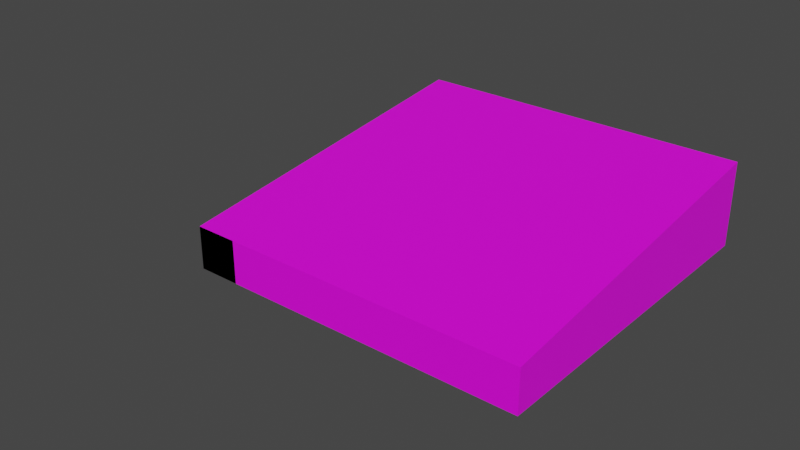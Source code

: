 # Source: roof_top_objects.blend  (saved by Blender 2.83.19; exported with 4.5.12 LTS)
import bpy
from mathutils import Matrix  # noqa: F401  (used for matrix-valued properties, if any)

bpy.ops.wm.read_factory_settings(use_empty=True)
scene = bpy.context.scene
scene.name = 'Scene'

# ---- collections
col_roof_top_objects = bpy.data.collections.new('roof top objects'); scene.collection.children.link(col_roof_top_objects)
col_roof = bpy.data.collections.new('roof'); scene.collection.children.link(col_roof)

# ---- images (referenced by path relative to the original .blend; pixels are not part of the script)
import os
ASSET_DIR = os.environ.get("B2B_ASSET_DIR", "")  # directory of the original .blend (textures are referenced by path, not embedded)
HERE = os.path.dirname(os.path.abspath(__file__))  # packed textures are extracted next to this script under _unpacked/

def load_image(name, relpath, width, height, colorspace="sRGB"):
    """Load a texture the original file referenced (path relative to the .blend, or extracted next to this script)."""
    p = next((c for c in (os.path.join(HERE, relpath), os.path.join(ASSET_DIR, relpath)) if relpath and os.path.exists(c)), "")
    if p:
        img = bpy.data.images.load(p, check_existing=True)
        img.name = name
    else:  # same state as the original file: an image datablock whose file is absent (Cycles renders it pink)
        img = bpy.data.images.new(name, width, height)
        img.source = "FILE"
        img.filepath = "//" + (relpath or name)
    img.colorspace_settings.name = colorspace
    return img
img_water_tower_png = load_image('water_tower.png', 'water_tower.png', 1024, 1024, 'sRGB')
img_slanted_roof_png = load_image('slanted_roof.png', 'slanted_roof.png', 1024, 1024, 'sRGB')
img_roof_fill_png = load_image('roof_fill.png', 'roof_fill.png', 1024, 1024, 'sRGB')

# ---- materials (node trees are filled in below, after node groups)
mat_material_001 = bpy.data.materials.new('Material.001')
mat_material_001.use_transparent_shadow = False
mat_material_002 = bpy.data.materials.new('Material.002')
mat_material_002.use_transparent_shadow = False
mat_material = bpy.data.materials.new('Material')
mat_material.use_transparent_shadow = False
mat_material_003 = bpy.data.materials.new('Material.003')
mat_material_003.use_transparent_shadow = False

# ---- material node trees
mat_material_001.use_nodes = True; mat_material_001.node_tree.nodes.clear()
_N = mat_material_001.node_tree.nodes; _L = mat_material_001.node_tree.links
n0 = _N.new('ShaderNodeBsdfPrincipled'); n0.name = 'Principled BSDF'; n0.location = (10, 300)
n0.distribution = 'GGX'
n0.subsurface_method = 'BURLEY'
n0.inputs[3].default_value = 1.45
n0.inputs[27].default_value = (0.0, 0.0, 0.0, 1.0)
n0.inputs[28].default_value = 1.0
n1 = _N.new('ShaderNodeOutputMaterial'); n1.name = 'Material Output'; n1.location = (300, 300)
n2 = _N.new('ShaderNodeTexImage'); n2.name = 'Image Texture'; n2.location = (-83, 583)
n2.image = img_water_tower_png
_L.new(n0.outputs[0], n1.inputs[0])
_L.new(n2.outputs[0], n0.inputs[0])
n1.is_active_output = True
mat_material_002.use_nodes = True; mat_material_002.node_tree.nodes.clear()
_N = mat_material_002.node_tree.nodes; _L = mat_material_002.node_tree.links
n0 = _N.new('ShaderNodeBsdfPrincipled'); n0.name = 'Principled BSDF'; n0.location = (10, 300)
n0.distribution = 'GGX'
n0.subsurface_method = 'BURLEY'
n0.inputs[3].default_value = 1.45
n0.inputs[4].default_value = 0.5
n0.inputs[27].default_value = (0.0, 0.0, 0.0, 1.0)
n0.inputs[28].default_value = 1.0
n1 = _N.new('ShaderNodeOutputMaterial'); n1.name = 'Material Output'; n1.location = (300, 300)
_L.new(n0.outputs[0], n1.inputs[0])
n1.is_active_output = True
mat_material.use_nodes = True; mat_material.node_tree.nodes.clear()
_N = mat_material.node_tree.nodes; _L = mat_material.node_tree.links
n0 = _N.new('ShaderNodeBsdfPrincipled'); n0.name = 'Principled BSDF'; n0.location = (10, 300)
n0.distribution = 'GGX'
n0.subsurface_method = 'BURLEY'
n0.inputs[3].default_value = 1.45
n0.inputs[27].default_value = (0.0, 0.0, 0.0, 1.0)
n0.inputs[28].default_value = 1.0
n1 = _N.new('ShaderNodeOutputMaterial'); n1.name = 'Material Output'; n1.location = (300, 300)
n2 = _N.new('ShaderNodeTexImage'); n2.name = 'Image Texture'; n2.location = (-316, 555)
n2.image = img_slanted_roof_png
_L.new(n0.outputs[0], n1.inputs[0])
_L.new(n2.outputs[0], n0.inputs[0])
n1.is_active_output = True
mat_material_003.use_nodes = True; mat_material_003.node_tree.nodes.clear()
_N = mat_material_003.node_tree.nodes; _L = mat_material_003.node_tree.links
n0 = _N.new('ShaderNodeBsdfPrincipled'); n0.name = 'Principled BSDF'; n0.location = (10, 300)
n0.distribution = 'GGX'
n0.subsurface_method = 'BURLEY'
n0.inputs[3].default_value = 1.45
n0.inputs[27].default_value = (0.0, 0.0, 0.0, 1.0)
n0.inputs[28].default_value = 1.0
n1 = _N.new('ShaderNodeOutputMaterial'); n1.name = 'Material Output'; n1.location = (300, 300)
n2 = _N.new('ShaderNodeTexImage'); n2.name = 'Image Texture'; n2.location = (-333, 472)
n2.width = 211
n2.image = img_roof_fill_png
_L.new(n0.outputs[0], n1.inputs[0])
_L.new(n2.outputs[0], n0.inputs[0])
n1.is_active_output = True

# ---- world
world_world = bpy.data.worlds.new('World'); scene.world = world_world
world_world.use_nodes = True; world_world.node_tree.nodes.clear()
_N = world_world.node_tree.nodes; _L = world_world.node_tree.links
n0 = _N.new('ShaderNodeOutputWorld'); n0.name = 'World Output'; n0.location = (300, 300)
n1 = _N.new('ShaderNodeBackground'); n1.name = 'Background'; n1.location = (10, 300)
n1.inputs[0].default_value = (0.05088, 0.05088, 0.05088, 1.0)
_L.new(n1.outputs[0], n0.inputs[0])
n0.is_active_output = True
world_world.color = (0.05088, 0.05088, 0.05088)
world_world.use_sun_shadow = False
world_world.sun_shadow_jitter_overblur = 0.0

# ---- meshes
me_cylinder_001 = bpy.data.meshes.new('Cylinder.001')
me_cylinder_001.from_pydata([(-2.552e-07, 0.3316, -1.0), (0.0, 1.0, 1.75), (0.0647, 0.3253, -1.0), (0.1951, 0.9808, 1.75), (0.1269, 0.3064, -1.0), (0.3827, 0.9239, 1.75), (0.1842, 0.2757, -1.0), (0.5556, 0.8315, 1.75), (0.2345, 0.2345, -1.0), (0.7071, 0.7071, 1.75), (0.2757, 0.1842, -1.0), (0.8315, 0.5556, 1.75), (0.3064, 0.1269, -1.0), (0.9239, 0.3827, 1.75), (0.3253, 0.0647, -1.0), (0.9808, 0.1951, 1.75), (0.3316, -2.708e-08, -1.0), (1.0, 7.55e-08, 1.75), (0.3253, -0.0647, -1.0), (0.9808, -0.1951, 1.75), (0.3064, -0.1269, -1.0), (0.9239, -0.3827, 1.75), (0.2757, -0.1842, -1.0), (0.8315, -0.5556, 1.75), (0.2345, -0.2345, -1.0), (0.7071, -0.7071, 1.75), (0.1842, -0.2757, -1.0), (0.5556, -0.8315, 1.75), (0.1269, -0.3064, -1.0), (0.3827, -0.9239, 1.75), (0.0647, -0.3253, -1.0), (0.1951, -0.9808, 1.75), (-1.207e-07, -0.3316, -1.0), (-3.258e-07, -1.0, 1.75), (-0.0647, -0.3253, -1.0), (-0.1951, -0.9808, 1.75), (-0.1269, -0.3064, -1.0), (-0.3827, -0.9239, 1.75), (-0.1842, -0.2757, -1.0), (-0.5556, -0.8315, 1.75), (-0.2345, -0.2345, -1.0), (-0.7071, -0.7071, 1.75), (-0.2757, -0.1842, -1.0), (-0.8315, -0.5556, 1.75), (-0.3064, -0.1269, -1.0), (-0.9239, -0.3827, 1.75), (-0.3253, -0.0647, -1.0), (-0.9808, -0.1951, 1.75), (-0.3316, 3.551e-07, -1.0), (-1.0, 9.656e-07, 1.75), (-0.3253, 0.0647, -1.0), (-0.9808, 0.1951, 1.75), (-0.3064, 0.1269, -1.0), (-0.9239, 0.3827, 1.75), (-0.2757, 0.1842, -1.0), (-0.8315, 0.5556, 1.75), (-0.2345, 0.2345, -1.0), (-0.7071, 0.7071, 1.75), (-0.1842, 0.2757, -1.0), (-0.5556, 0.8315, 1.75), (-0.1269, 0.3064, -1.0), (-0.3827, 0.9239, 1.75), (-0.0647, 0.3253, -1.0), (-0.1951, 0.9808, 1.75), (0.009187, 0.04618, 4.422), (0.1951, 0.9808, 3.473), (7.543e-09, 1.0, 3.473), (-4.023e-07, 0.04709, 4.422), (0.01802, 0.0435, 4.422), (0.3827, 0.9239, 3.473), (0.02616, 0.03915, 4.422), (0.5556, 0.8315, 3.473), (0.0333, 0.0333, 4.422), (0.7071, 0.7071, 3.473), (0.03915, 0.02616, 4.422), (0.8315, 0.5556, 3.473), (0.0435, 0.01802, 4.422), (0.9239, 0.3827, 3.473), (0.04618, 0.009187, 4.422), (0.9808, 0.1951, 3.473), (0.04709, -2.235e-07, 4.422), (1.0, 7.55e-08, 3.473), (0.04618, -0.009187, 4.422), (0.9808, -0.1951, 3.473), (0.0435, -0.01802, 4.422), (0.9239, -0.3827, 3.473), (0.03915, -0.02616, 4.422), (0.8315, -0.5556, 3.473), (0.0333, -0.0333, 4.422), (0.7071, -0.7071, 3.473), (0.02616, -0.03915, 4.422), (0.5556, -0.8315, 3.473), (0.01802, -0.0435, 4.422), (0.3827, -0.9239, 3.473), (0.009187, -0.04618, 4.422), (0.1951, -0.9808, 3.473), (-3.725e-08, -0.04709, 4.422), (-3.183e-07, -1.0, 3.473), (-0.009186, -0.04618, 4.422), (-0.1951, -0.9808, 3.473), (-0.01802, -0.0435, 4.422), (-0.3827, -0.9239, 3.473), (-0.02616, -0.03915, 4.422), (-0.5556, -0.8315, 3.473), (-0.0333, -0.0333, 4.422), (-0.7071, -0.7071, 3.473), (-0.03915, -0.02616, 4.422), (-0.8315, -0.5556, 3.473), (-0.0435, -0.01802, 4.422), (-0.9239, -0.3827, 3.473), (-0.04618, -0.009186, 4.422), (-0.9808, -0.1951, 3.473), (-0.04709, 1.341e-07, 4.422), (-1.0, 9.656e-07, 3.473), (-0.04618, 0.009187, 4.422), (-0.9808, 0.1951, 3.473), (-0.0435, 0.01802, 4.422), (-0.9239, 0.3827, 3.473), (-0.03915, 0.02616, 4.422), (-0.8315, 0.5556, 3.473), (-0.0333, 0.0333, 4.422), (-0.7071, 0.7071, 3.473), (-0.02616, 0.03915, 4.422), (-0.5556, 0.8315, 3.473), (-0.01802, 0.0435, 4.422), (-0.3827, 0.9239, 3.473), (-0.009186, 0.04618, 4.422), (-0.1951, 0.9808, 3.473), (0.0, 1.0, -1.0), (0.1951, 0.9808, -1.0), (0.3827, 0.9239, -1.0), (0.5556, 0.8315, -1.0), (0.7071, 0.7071, -1.0), (0.8315, 0.5556, -1.0), (0.9239, 0.3827, -1.0), (0.9808, 0.1951, -1.0), (1.0, 7.55e-08, -1.0), (0.9808, -0.1951, -1.0), (0.9239, -0.3827, -1.0), (0.8315, -0.5556, -1.0), (0.7071, -0.7071, -1.0), (0.5556, -0.8315, -1.0), (0.3827, -0.9239, -1.0), (0.1951, -0.9808, -1.0), (-3.258e-07, -1.0, -1.0), (-0.1951, -0.9808, -1.0), (-0.3827, -0.9239, -1.0), (-0.5556, -0.8315, -1.0), (-0.7071, -0.7071, -1.0), (-0.8315, -0.5556, -1.0), (-0.9239, -0.3827, -1.0), (-0.9808, -0.1951, -1.0), (-1.0, 9.656e-07, -1.0), (-0.9808, 0.1951, -1.0), (-0.9239, 0.3827, -1.0), (-0.8315, 0.5556, -1.0), (-0.7071, 0.7071, -1.0), (-0.5556, 0.8315, -1.0), (-0.3827, 0.9239, -1.0), (-0.1951, 0.9808, -1.0), (-3.095e-07, 0.3316, -6.0), (0.0647, 0.3253, -6.0), (0.1269, 0.3064, -6.0), (0.1842, 0.2757, -6.0), (0.2345, 0.2345, -6.0), (0.2757, 0.1842, -6.0), (0.3064, 0.1269, -6.0), (0.3253, 0.0647, -6.0), (0.3316, -2.708e-08, -6.0), (0.3253, -0.0647, -6.0), (0.3064, -0.1269, -6.0), (0.2757, -0.1842, -6.0), (0.2345, -0.2345, -6.0), (0.1842, -0.2757, -6.0), (0.1269, -0.3064, -6.0), (0.0647, -0.3253, -6.0), (-1.749e-07, -0.3316, -6.0), (-0.0647, -0.3253, -6.0), (-0.1269, -0.3064, -6.0), (-0.1842, -0.2757, -6.0), (-0.2345, -0.2345, -6.0), (-0.2757, -0.1842, -6.0), (-0.3064, -0.1269, -6.0), (-0.3253, -0.0647, -6.0), (-0.3316, 3.551e-07, -6.0), (-0.3253, 0.0647, -6.0), (-0.3064, 0.1269, -6.0), (-0.2757, 0.1842, -6.0), (-0.2345, 0.2345, -6.0), (-0.1842, 0.2757, -6.0), (-0.1269, 0.3064, -6.0), (-0.0647, 0.3253, -6.0), (0.2757, -0.1842, -3.5), (0.3064, -0.1269, -3.5), (-0.3253, 0.0647, -3.5), (-0.3316, 3.551e-07, -3.5), (0.2345, -0.2345, -3.5), (-0.3064, 0.1269, -3.5), (0.1842, -0.2757, -3.5), (-0.2757, 0.1842, -3.5), (0.1269, -0.3064, -3.5), (0.0647, 0.3253, -3.5), (-2.823e-07, 0.3316, -3.5), (-0.2345, 0.2345, -3.5), (0.0647, -0.3253, -3.5), (0.1269, 0.3064, -3.5), (-0.1842, 0.2757, -3.5), (-1.478e-07, -0.3316, -3.5), (0.1842, 0.2757, -3.5), (-0.1269, 0.3064, -3.5), (-0.0647, -0.3253, -3.5), (0.2345, 0.2345, -3.5), (-0.0647, 0.3253, -3.5), (-0.1269, -0.3064, -3.5), (0.2757, 0.1842, -3.5), (-0.1842, -0.2757, -3.5), (0.3064, 0.1269, -3.5), (-0.2345, -0.2345, -3.5), (0.3253, 0.0647, -3.5), (-0.2757, -0.1842, -3.5), (0.3316, -2.708e-08, -3.5), (-0.3064, -0.1269, -3.5), (0.3253, -0.0647, -3.5), (-0.3253, -0.0647, -3.5), (0.2757, -0.1842, -4.75), (-0.3253, 0.0647, -4.75), (0.2345, -0.2345, -4.75), (-0.3064, 0.1269, -4.75), (0.1842, -0.2757, -4.75), (-0.2757, 0.1842, -4.75), (0.1269, -0.3064, -4.75), (0.0647, 0.3253, -4.75), (-0.2345, 0.2345, -4.75), (0.0647, -0.3253, -4.75), (0.1269, 0.3064, -4.75), (-0.1842, 0.2757, -4.75), (-1.614e-07, -0.3316, -4.75), (0.1842, 0.2757, -4.75), (-0.1269, 0.3064, -4.75), (-0.0647, -0.3253, -4.75), (0.2345, 0.2345, -4.75), (-0.0647, 0.3253, -4.75), (-0.1269, -0.3064, -4.75), (0.2757, 0.1842, -4.75), (-0.1842, -0.2757, -4.75), (0.3064, 0.1269, -4.75), (-0.2345, -0.2345, -4.75), (0.3253, 0.0647, -4.75), (-0.2757, -0.1842, -4.75), (0.3316, -2.708e-08, -4.75), (-0.3064, -0.1269, -4.75), (0.3253, -0.0647, -4.75), (-0.3253, -0.0647, -4.75), (0.3064, -0.1269, -4.75), (-0.3316, 3.551e-07, -4.75), (-2.959e-07, 0.3316, -4.75), (0.3064, -0.1269, -4.125), (-0.3316, 3.551e-07, -4.125), (-2.891e-07, 0.3316, -4.125), (0.2757, -0.1842, -4.125), (-0.3253, 0.0647, -4.125), (0.2345, -0.2345, -4.125), (-0.3064, 0.1269, -4.125), (0.1842, -0.2757, -4.125), (-0.2757, 0.1842, -4.125), (0.1269, -0.3064, -4.125), (0.0647, 0.3253, -4.125), (-0.2345, 0.2345, -4.125), (0.0647, -0.3253, -4.125), (0.1269, 0.3064, -4.125), (-0.1842, 0.2757, -4.125), (-1.546e-07, -0.3316, -4.125), (0.1842, 0.2757, -4.125), (-0.1269, 0.3064, -4.125), (-0.0647, -0.3253, -4.125), (0.2345, 0.2345, -4.125), (-0.0647, 0.3253, -4.125), (-0.1269, -0.3064, -4.125), (0.2757, 0.1842, -4.125), (-0.1842, -0.2757, -4.125), (0.3064, 0.1269, -4.125), (-0.2345, -0.2345, -4.125), (0.3253, 0.0647, -4.125), (-0.2757, -0.1842, -4.125), (0.3316, -2.708e-08, -4.125), (-0.3064, -0.1269, -4.125), (0.3253, -0.0647, -4.125), (-0.3253, -0.0647, -4.125), (0.3064, -0.1269, -3.812), (-0.3316, 3.551e-07, -3.812), (-2.857e-07, 0.3316, -3.812), (0.2757, -0.1842, -3.812), (-0.3253, 0.0647, -3.812), (0.2345, -0.2345, -3.812), (-0.3064, 0.1269, -3.812), (0.1842, -0.2757, -3.812), (-0.2757, 0.1842, -3.812), (0.1269, -0.3064, -3.812), (0.0647, 0.3253, -3.812), (-0.2345, 0.2345, -3.812), (0.0647, -0.3253, -3.812), (0.1269, 0.3064, -3.812), (-0.1842, 0.2757, -3.812), (-1.512e-07, -0.3316, -3.812), (0.1842, 0.2757, -3.812), (-0.1269, 0.3064, -3.812), (-0.0647, -0.3253, -3.812), (0.2345, 0.2345, -3.812), (-0.0647, 0.3253, -3.812), (-0.1269, -0.3064, -3.812), (0.2757, 0.1842, -3.812), (-0.1842, -0.2757, -3.812), (0.3064, 0.1269, -3.812), (-0.2345, -0.2345, -3.812), (0.3253, 0.0647, -3.812), (-0.2757, -0.1842, -3.812), (0.3316, -2.708e-08, -3.812), (-0.3064, -0.1269, -3.812), (0.3253, -0.0647, -3.812), (-0.3253, -0.0647, -3.812), (-1.047, -0.9894, -1.257), (0.9532, -0.9894, -1.257), (-1.047, 1.011, -1.257), (0.9532, 1.011, -1.257), (-0.8495, 0.8133, -1.257), (-0.8495, -0.7921, -1.257), (0.7559, -0.7921, -1.257), (0.7559, 0.8133, -1.257), (-0.8495, 0.8133, -1.006), (-0.8495, -0.7921, -1.006), (0.7559, -0.7921, -1.006), (0.7559, 0.8133, -1.006), (-1.047, 1.011, -1.006), (-1.047, -0.9894, -1.006), (0.9532, -0.9894, -1.006), (0.9532, 1.011, -1.006), (-0.8446, 0.8133, -1.257), (-1.047, 0.816, -1.257), (-0.8494, 1.011, -1.257), (-0.8446, 0.8134, -1.257), (-0.8499, -0.9894, -1.257), (-1.047, -0.7908, -1.257), (0.9532, -0.7985, -1.257), (0.7594, -0.9894, -1.257), (0.9532, 0.8168, -1.257), (0.7554, 1.011, -1.257), (-1.047, -0.7908, -6.087), (-1.047, -0.9894, -6.087), (0.7594, -0.9894, -6.087), (0.9532, -0.9894, -6.087), (0.9532, 0.8168, -6.087), (0.9532, 1.011, -6.087), (-0.8494, 1.011, -6.087), (-1.047, 1.011, -6.087), (-1.047, 0.816, -6.087), (-0.8495, 0.8133, -6.087), (-0.8499, -0.9894, -6.087), (-0.8495, -0.7921, -6.087), (0.9532, -0.7985, -6.087), (0.7559, -0.7921, -6.087), (0.7554, 1.011, -6.087), (0.7559, 0.8133, -6.087), (-1.047, 0.816, -3.672), (-0.8495, 0.8133, -3.672), (-1.047, 1.011, -3.672), (-0.8494, 1.011, -3.672), (-0.8446, 0.8134, -3.672), (-1.047, -0.9894, -3.672), (-0.8499, -0.9894, -3.672), (-0.8495, -0.7921, -3.672), (-1.047, -0.7908, -3.672), (0.9532, 0.8168, -3.672), (0.9532, 1.011, -3.672), (0.7554, 1.011, -3.672), (0.7559, 0.8133, -3.672), (0.9532, -0.7985, -3.672), (0.7559, -0.7921, -3.672), (0.7594, -0.9894, -3.672), (0.9532, -0.9894, -3.672), (0.9532, -0.7985, -4.88), (0.7594, -0.9894, -4.88), (0.7559, -0.7921, -4.88), (0.9532, -0.9894, -4.88), (0.7559, -0.7921, -4.276), (0.9532, -0.9894, -4.276), (0.9532, -0.7985, -4.276), (0.7594, -0.9894, -4.276), (0.9532, 0.8168, -4.88), (0.7559, 0.8133, -4.88), (0.9532, 1.011, -4.88), (0.7554, 1.011, -4.88), (0.9532, 1.011, -4.276), (0.7554, 1.011, -4.276), (0.9532, 0.8168, -4.276), (0.7559, 0.8133, -4.276), (-1.047, 0.816, -4.88), (-1.047, 1.011, -4.88), (-0.8494, 1.011, -4.88), (-0.8495, 0.8133, -4.88), (-0.8495, 0.8133, -4.276), (-1.047, 0.816, -4.276), (-1.047, 1.011, -4.276), (-0.8494, 1.011, -4.276), (-1.047, -0.9894, -4.88), (-0.8495, -0.7921, -4.88), (-0.8499, -0.9894, -4.88), (-1.047, -0.7908, -4.88), (-0.8499, -0.9894, -4.276), (-1.047, -0.7908, -4.276), (-1.047, -0.9894, -4.276), (-0.8495, -0.7921, -4.276), (-0.8446, 0.8134, -3.974), (-1.047, 0.816, -3.974), (-1.047, 1.011, -3.974), (-0.8494, 1.011, -3.974), (0.9532, 1.011, -3.974), (0.7554, 1.011, -3.974), (0.9532, 0.8168, -3.974), (0.7559, 0.8133, -3.974), (0.7559, -0.7921, -3.974), (0.9532, -0.9894, -3.974), (0.9532, -0.7985, -3.974), (0.7594, -0.9894, -3.974), (-0.8499, -0.9894, -3.974), (-1.047, -0.7908, -3.974), (-1.047, -0.9894, -3.974), (-0.8495, -0.7921, -3.974)], [], [(128, 1, 3, 129), (129, 3, 5, 130), (130, 5, 7, 131), (131, 7, 9, 132), (132, 9, 11, 133), (133, 11, 13, 134), (134, 13, 15, 135), (135, 15, 17, 136), (136, 17, 19, 137), (137, 19, 21, 138), (138, 21, 23, 139), (139, 23, 25, 140), (140, 25, 27, 141), (141, 27, 29, 142), (142, 29, 31, 143), (143, 31, 33, 144), (144, 33, 35, 145), (145, 35, 37, 146), (146, 37, 39, 147), (147, 39, 41, 148), (148, 41, 43, 149), (149, 43, 45, 150), (150, 45, 47, 151), (151, 47, 49, 152), (152, 49, 51, 153), (153, 51, 53, 154), (154, 53, 55, 155), (155, 55, 57, 156), (156, 57, 59, 157), (157, 59, 61, 158), (17, 15, 79, 81), (158, 61, 63, 159), (159, 63, 1, 128), (5, 3, 65, 69), (35, 33, 97, 99), (53, 51, 115, 117), (9, 7, 71, 73), (27, 25, 89, 91), (45, 43, 107, 109), (63, 61, 125, 127), (19, 17, 81, 83), (37, 35, 99, 101), (55, 53, 117, 119), (11, 9, 73, 75), (29, 27, 91, 93), (47, 45, 109, 111), (21, 19, 83, 85), (39, 37, 101, 103), (57, 55, 119, 121), (13, 11, 75, 77), (31, 29, 93, 95), (49, 47, 111, 113), (64, 67, 126, 124, 122, 120, 118, 116, 114, 112, 110, 108, 106, 104, 102, 100, 98, 96, 94, 92, 90, 88, 86, 84, 82, 80, 78, 76, 74, 72, 70, 68), (7, 5, 69, 71), (23, 21, 85, 87), (41, 39, 103, 105), (59, 57, 121, 123), (15, 13, 77, 79), (33, 31, 95, 97), (51, 49, 113, 115), (1, 63, 127, 66), (25, 23, 87, 89), (43, 41, 105, 107), (61, 59, 123, 125), (65, 66, 67, 64), (69, 65, 64, 68), (71, 69, 68, 70), (73, 71, 70, 72), (75, 73, 72, 74), (77, 75, 74, 76), (79, 77, 76, 78), (81, 79, 78, 80), (83, 81, 80, 82), (85, 83, 82, 84), (87, 85, 84, 86), (89, 87, 86, 88), (91, 89, 88, 90), (93, 91, 90, 92), (95, 93, 92, 94), (97, 95, 94, 96), (99, 97, 96, 98), (101, 99, 98, 100), (103, 101, 100, 102), (105, 103, 102, 104), (107, 105, 104, 106), (109, 107, 106, 108), (111, 109, 108, 110), (113, 111, 110, 112), (115, 113, 112, 114), (117, 115, 114, 116), (119, 117, 116, 118), (121, 119, 118, 120), (123, 121, 120, 122), (125, 123, 122, 124), (127, 125, 124, 126), (66, 127, 126, 67), (3, 1, 66, 65), (2, 0, 128, 129), (4, 2, 129, 130), (6, 4, 130, 131), (8, 6, 131, 132), (10, 8, 132, 133), (12, 10, 133, 134), (14, 12, 134, 135), (16, 14, 135, 136), (18, 16, 136, 137), (20, 18, 137, 138), (22, 20, 138, 139), (24, 22, 139, 140), (26, 24, 140, 141), (28, 26, 141, 142), (30, 28, 142, 143), (32, 30, 143, 144), (34, 32, 144, 145), (36, 34, 145, 146), (38, 36, 146, 147), (40, 38, 147, 148), (42, 40, 148, 149), (44, 42, 149, 150), (46, 44, 150, 151), (48, 46, 151, 152), (50, 48, 152, 153), (52, 50, 153, 154), (54, 52, 154, 155), (56, 54, 155, 156), (58, 56, 156, 157), (60, 58, 157, 158), (62, 60, 158, 159), (0, 62, 159, 128), (160, 161, 162, 163, 164, 165, 166, 167, 168, 169, 170, 171, 172, 173, 174, 175, 176, 177, 178, 179, 180, 181, 182, 183, 184, 185, 186, 187, 188, 189, 190, 191), (252, 183, 182, 250, 285, 317, 221, 44, 46, 223, 319, 287), (251, 169, 168, 249, 284, 316, 220, 16, 18, 222, 318, 286), (250, 182, 181, 248, 283, 315, 219, 42, 44, 221, 317, 285), (249, 168, 167, 247, 282, 314, 218, 14, 16, 220, 316, 284), (248, 181, 180, 246, 281, 313, 217, 40, 42, 219, 315, 283), (247, 167, 166, 245, 280, 312, 216, 12, 14, 218, 314, 282), (246, 180, 179, 244, 279, 311, 215, 38, 40, 217, 313, 281), (245, 166, 165, 243, 278, 310, 214, 10, 12, 216, 312, 280), (244, 179, 178, 242, 277, 309, 213, 36, 38, 215, 311, 279), (243, 165, 164, 240, 275, 307, 211, 8, 10, 214, 310, 278), (242, 178, 177, 239, 274, 306, 210, 34, 36, 213, 309, 277), (241, 191, 190, 238, 273, 305, 209, 60, 62, 212, 308, 276), (240, 164, 163, 237, 272, 304, 208, 6, 8, 211, 307, 275), (238, 190, 189, 235, 270, 302, 206, 58, 60, 209, 305, 273), (237, 163, 162, 234, 269, 301, 205, 4, 6, 208, 304, 272), (236, 176, 175, 233, 268, 300, 204, 30, 32, 207, 303, 271), (235, 189, 188, 232, 267, 299, 203, 56, 58, 206, 302, 270), (234, 162, 161, 231, 266, 298, 201, 2, 4, 205, 301, 269), (233, 175, 174, 230, 265, 297, 200, 28, 30, 204, 300, 268), (232, 188, 187, 229, 264, 296, 199, 54, 56, 203, 299, 267), (230, 174, 173, 228, 263, 295, 198, 26, 28, 200, 297, 265), (229, 187, 186, 227, 262, 294, 197, 52, 54, 199, 296, 264), (255, 160, 191, 241, 276, 308, 212, 62, 0, 202, 290, 258), (228, 173, 172, 226, 261, 293, 196, 24, 26, 198, 295, 263), (225, 185, 184, 254, 257, 289, 195, 48, 50, 194, 292, 260), (226, 172, 171, 224, 259, 291, 192, 22, 24, 196, 293, 261), (254, 184, 183, 252, 287, 319, 223, 46, 48, 195, 289, 257), (224, 171, 170, 253, 256, 288, 193, 20, 22, 192, 291, 259), (227, 186, 185, 225, 260, 292, 194, 50, 52, 197, 294, 262), (253, 170, 169, 251, 286, 318, 222, 18, 20, 193, 288, 256), (329, 328, 332, 333), (330, 329, 333, 334), (331, 330, 334, 335), (328, 331, 335, 332), (320, 340, 343, 321, 334, 333), (324, 336, 327, 331, 328), (326, 325, 329, 330), (321, 342, 344, 323, 335, 334), (322, 337, 341, 320, 333, 332), (327, 326, 330, 331), (325, 324, 328, 329), (323, 345, 338, 322, 332, 335), (339, 338, 345, 327, 336), (336, 324, 339), (341, 337, 324, 325), (343, 340, 325, 326), (344, 342, 326, 327), (349, 348, 359, 358), (353, 352, 355, 354), (347, 346, 357, 356), (351, 350, 361, 360), (338, 339, 366, 365), (339, 324, 363, 366), (398, 355, 352, 397, 402, 414, 411, 399), (406, 346, 347, 403, 409, 425, 367, 320, 341, 370, 424, 408), (324, 337, 362, 363), (404, 357, 346, 406, 408, 424, 426, 410), (325, 340, 368, 369), (341, 325, 369, 370), (380, 348, 349, 382, 384, 420, 378, 321, 343, 377, 422, 386), (327, 345, 373, 374), (344, 327, 374, 371), (390, 360, 361, 388, 394, 418, 416, 392), (388, 361, 350, 387, 393, 417, 418, 394), (343, 326, 376, 377), (387, 350, 351, 389, 391, 415, 372, 323, 344, 371, 417, 393), (326, 342, 375, 376), (382, 349, 358, 379, 385, 421, 375, 342, 321, 378, 420, 384), (389, 351, 360, 390, 392, 416, 373, 345, 323, 372, 415, 391), (379, 358, 359, 381, 383, 419, 421, 385), (397, 352, 353, 396, 401, 413, 364, 322, 338, 365, 414, 402), (381, 359, 348, 380, 386, 422, 419, 383), (405, 356, 357, 404, 410, 426, 423, 407), (395, 354, 355, 398, 399, 411, 412, 400), (365, 366, 411, 414), (366, 363, 411), (362, 412, 424, 370), (418, 374, 366, 411), (371, 374, 418, 417), (377, 376, 419, 422), (419, 376, 374, 418), (423, 426, 419, 422), (370, 369, 426, 424), (416, 418, 411, 414), (374, 373, 365, 366), (373, 416, 414, 365), (231, 161, 160, 255, 258, 290, 202, 0, 2, 201, 298, 266), (421, 419, 418, 417), (375, 421, 417, 371), (376, 375, 371, 374), (426, 369, 376, 419), (369, 368, 377, 376), (368, 423, 422, 377), (411, 363, 369, 426), (412, 411, 426, 424), (363, 362, 370, 369), (239, 177, 176, 236, 271, 303, 207, 32, 34, 210, 306, 274), (396, 353, 354, 395, 400, 412, 362, 337, 322, 364, 413, 401), (403, 347, 356, 405, 407, 423, 368, 340, 320, 367, 425, 409)])
_uv = me_cylinder_001.uv_layers.new(name='UVMap')
_uv.uv.foreach_set('vector', [0.0004083, 0.4038, 0.2464, 0.4038, 0.2464, 0.4213, 0.0004084, 0.4213, 0.0004084, 0.4213, 0.2464, 0.4213, 0.2464, 0.4389, 0.0004085, 0.4389, 0.0004085, 0.4389, 0.2464, 0.4389, 0.2464, 0.4564, 0.0004087, 0.4564, 0.0004087, 0.4564, 0.2464, 0.4564, 0.2464, 0.474, 0.0004088, 0.474, 0.0004088, 0.474, 0.2464, 0.474, 0.2464, 0.4915, 0.000409, 0.4915, 0.000409, 0.4915, 0.2464, 0.4915, 0.2464, 0.509, 0.0004092, 0.509, 0.0004092, 0.509, 0.2464, 0.509, 0.2464, 0.5266, 0.0004095, 0.5266, 0.0004095, 0.5266, 0.2464, 0.5266, 0.2464, 0.5441, 0.0004097, 0.5441, 0.9696, 0.6025, 0.9696, 0.3564, 0.9871, 0.3564, 0.9871, 0.6025, 0.0004102, 0.0004078, 0.2464, 0.000412, 0.2464, 0.01795, 0.0004099, 0.01795, 0.0004099, 0.01795, 0.2464, 0.01795, 0.2464, 0.03549, 0.0004096, 0.03549, 0.0004096, 0.03549, 0.2464, 0.03549, 0.2464, 0.05303, 0.0004094, 0.05303, 0.0004094, 0.05303, 0.2464, 0.05303, 0.2464, 0.07057, 0.0004091, 0.07056, 0.0004091, 0.07056, 0.2464, 0.07057, 0.2464, 0.08811, 0.0004089, 0.0881, 0.0004089, 0.0881, 0.2464, 0.08811, 0.2464, 0.1056, 0.0004087, 0.1056, 0.0004087, 0.1056, 0.2464, 0.1056, 0.2464, 0.1232, 0.0004085, 0.1232, 0.0004085, 0.1232, 0.2464, 0.1232, 0.2464, 0.1407, 0.0004084, 0.1407, 0.0004084, 0.1407, 0.2464, 0.1407, 0.2464, 0.1583, 0.0004083, 0.1583, 0.0004083, 0.1583, 0.2464, 0.1583, 0.2464, 0.1758, 0.0004082, 0.1758, 0.0004082, 0.1758, 0.2464, 0.1758, 0.2464, 0.1933, 0.0004081, 0.1933, 0.0004081, 0.1933, 0.2464, 0.1933, 0.2464, 0.2109, 0.000408, 0.2109, 0.000408, 0.2109, 0.2464, 0.2109, 0.2464, 0.2284, 0.0004079, 0.2284, 0.0004079, 0.2284, 0.2464, 0.2284, 0.2464, 0.246, 0.0004079, 0.246, 0.0004079, 0.246, 0.2464, 0.246, 0.2464, 0.2635, 0.0004078, 0.2635, 0.0004078, 0.2635, 0.2464, 0.2635, 0.2464, 0.281, 0.0004078, 0.281, 0.0004078, 0.281, 0.2464, 0.281, 0.2464, 0.2986, 0.0004079, 0.2986, 0.0004079, 0.2986, 0.2464, 0.2986, 0.2464, 0.3161, 0.0004078, 0.3161, 0.0004078, 0.3161, 0.2464, 0.3161, 0.2464, 0.3337, 0.0004079, 0.3337, 0.0004079, 0.3337, 0.2464, 0.3337, 0.2464, 0.3512, 0.0004079, 0.3512, 0.0004079, 0.3512, 0.2464, 0.3512, 0.2464, 0.3687, 0.000408, 0.3687, 0.2464, 0.5441, 0.2464, 0.5266, 0.4006, 0.5266, 0.4006, 0.5441, 0.000408, 0.3687, 0.2464, 0.3687, 0.2464, 0.3863, 0.0004081, 0.3863, 0.0004081, 0.3863, 0.2464, 0.3863, 0.2464, 0.4038, 0.0004083, 0.4038, 0.2464, 0.4389, 0.2464, 0.4213, 0.4006, 0.4213, 0.4006, 0.4389, 0.2464, 0.1407, 0.2464, 0.1232, 0.4006, 0.1232, 0.4006, 0.1407, 0.2464, 0.2986, 0.2464, 0.281, 0.4006, 0.281, 0.4006, 0.2986, 0.2464, 0.474, 0.2464, 0.4564, 0.4006, 0.4564, 0.4006, 0.474, 0.2464, 0.07057, 0.2464, 0.05303, 0.4006, 0.05303, 0.4006, 0.07057, 0.2464, 0.2284, 0.2464, 0.2109, 0.4006, 0.2109, 0.4006, 0.2284, 0.2464, 0.3863, 0.2464, 0.3687, 0.4006, 0.3687, 0.4006, 0.3863, 0.9871, 0.3564, 0.9696, 0.3564, 0.9696, 0.2022, 0.9871, 0.2022, 0.2464, 0.1583, 0.2464, 0.1407, 0.4006, 0.1407, 0.4006, 0.1583, 0.2464, 0.3161, 0.2464, 0.2986, 0.4006, 0.2986, 0.4006, 0.3161, 0.2464, 0.4915, 0.2464, 0.474, 0.4006, 0.474, 0.4006, 0.4915, 0.2464, 0.08811, 0.2464, 0.07057, 0.4006, 0.07057, 0.4006, 0.08811, 0.2464, 0.246, 0.2464, 0.2284, 0.4006, 0.2284, 0.4006, 0.246, 0.2464, 0.01795, 0.2464, 0.000412, 0.4006, 0.000413, 0.4006, 0.01795, 0.2464, 0.1758, 0.2464, 0.1583, 0.4006, 0.1583, 0.4006, 0.1758, 0.2464, 0.3337, 0.2464, 0.3161, 0.4006, 0.3161, 0.4006, 0.3337, 0.2464, 0.509, 0.2464, 0.4915, 0.4006, 0.4915, 0.4006, 0.509, 0.2464, 0.1056, 0.2464, 0.08811, 0.4006, 0.08811, 0.4006, 0.1056, 0.2464, 0.2635, 0.2464, 0.246, 0.4006, 0.246, 0.4006, 0.2635, 0.1128, 0.8255, 0.1137, 0.8269, 0.1143, 0.8284, 0.1145, 0.83, 0.1145, 0.8316, 0.1141, 0.8332, 0.1134, 0.8347, 0.1125, 0.836, 0.1113, 0.8371, 0.1099, 0.838, 0.1084, 0.8386, 0.1068, 0.8388, 0.1052, 0.8388, 0.1036, 0.8384, 0.1021, 0.8377, 0.1008, 0.8368, 0.0997, 0.8356, 0.09883, 0.8342, 0.09825, 0.8327, 0.09799, 0.8311, 0.09804, 0.8295, 0.09841, 0.8279, 0.09908, 0.8264, 0.1, 0.8251, 0.1012, 0.824, 0.1026, 0.8231, 0.1041, 0.8225, 0.1057, 0.8223, 0.1073, 0.8223, 0.1089, 0.8227, 0.1104, 0.8234, 0.1117, 0.8243, 0.2464, 0.4564, 0.2464, 0.4389, 0.4006, 0.4389, 0.4006, 0.4564, 0.2464, 0.03549, 0.2464, 0.01795, 0.4006, 0.01795, 0.4006, 0.03549, 0.2464, 0.1933, 0.2464, 0.1758, 0.4006, 0.1758, 0.4006, 0.1933, 0.2464, 0.3512, 0.2464, 0.3337, 0.4006, 0.3337, 0.4006, 0.3512, 0.2464, 0.5266, 0.2464, 0.509, 0.4006, 0.509, 0.4006, 0.5266, 0.2464, 0.1232, 0.2464, 0.1056, 0.4006, 0.1056, 0.4006, 0.1232, 0.2464, 0.281, 0.2464, 0.2635, 0.4006, 0.2635, 0.4006, 0.281, 0.2464, 0.4038, 0.2464, 0.3863, 0.4006, 0.3863, 0.4006, 0.4038, 0.2464, 0.05303, 0.2464, 0.03549, 0.4006, 0.03549, 0.4006, 0.05303, 0.2464, 0.2109, 0.2464, 0.1933, 0.4006, 0.1933, 0.4006, 0.2109, 0.2464, 0.3687, 0.2464, 0.3512, 0.4006, 0.3512, 0.4006, 0.3687, 0.1885, 0.7631, 0.2001, 0.7804, 0.1137, 0.8269, 0.1128, 0.8255, 0.1737, 0.7483, 0.1885, 0.7631, 0.1128, 0.8255, 0.1117, 0.8243, 0.1564, 0.7367, 0.1737, 0.7483, 0.1117, 0.8243, 0.1104, 0.8234, 0.1371, 0.7288, 0.1564, 0.7367, 0.1104, 0.8234, 0.1089, 0.8227, 0.1167, 0.7247, 0.1371, 0.7288, 0.1089, 0.8227, 0.1073, 0.8223, 0.09584, 0.7247, 0.1167, 0.7247, 0.1073, 0.8223, 0.1057, 0.8223, 0.07538, 0.7288, 0.09584, 0.7247, 0.1057, 0.8223, 0.1041, 0.8225, 0.05611, 0.7367, 0.07538, 0.7288, 0.1041, 0.8225, 0.1026, 0.8231, 0.03878, 0.7483, 0.05611, 0.7367, 0.1026, 0.8231, 0.1012, 0.824, 0.02403, 0.7631, 0.03878, 0.7483, 0.1012, 0.824, 0.1, 0.8251, 0.01245, 0.7804, 0.02403, 0.7631, 0.1, 0.8251, 0.09908, 0.8264, 0.004472, 0.7997, 0.01245, 0.7804, 0.09908, 0.8264, 0.09841, 0.8279, 0.0004078, 0.8201, 0.004472, 0.7997, 0.09841, 0.8279, 0.09804, 0.8295, 0.0004118, 0.841, 0.0004078, 0.8201, 0.09804, 0.8295, 0.09799, 0.8311, 0.004485, 0.8614, 0.0004118, 0.841, 0.09799, 0.8311, 0.09825, 0.8327, 0.01247, 0.8807, 0.004485, 0.8614, 0.09825, 0.8327, 0.09883, 0.8342, 0.02405, 0.898, 0.01247, 0.8807, 0.09883, 0.8342, 0.0997, 0.8356, 0.03879, 0.9128, 0.02405, 0.898, 0.0997, 0.8356, 0.1008, 0.8368, 0.05612, 0.9243, 0.03879, 0.9128, 0.1008, 0.8368, 0.1021, 0.8377, 0.07538, 0.9323, 0.05612, 0.9243, 0.1021, 0.8377, 0.1036, 0.8384, 0.09584, 0.9364, 0.07538, 0.9323, 0.1036, 0.8384, 0.1052, 0.8388, 0.1167, 0.9364, 0.09584, 0.9364, 0.1052, 0.8388, 0.1068, 0.8388, 0.1371, 0.9323, 0.1167, 0.9364, 0.1068, 0.8388, 0.1084, 0.8386, 0.1564, 0.9243, 0.1371, 0.9323, 0.1084, 0.8386, 0.1099, 0.838, 0.1737, 0.9128, 0.1564, 0.9243, 0.1099, 0.838, 0.1113, 0.8371, 0.1885, 0.898, 0.1737, 0.9128, 0.1113, 0.8371, 0.1125, 0.836, 0.2001, 0.8807, 0.1885, 0.898, 0.1125, 0.836, 0.1134, 0.8347, 0.208, 0.8614, 0.2001, 0.8807, 0.1134, 0.8347, 0.1141, 0.8332, 0.2121, 0.841, 0.208, 0.8614, 0.1141, 0.8332, 0.1145, 0.8316, 0.2121, 0.8201, 0.2121, 0.841, 0.1145, 0.8316, 0.1145, 0.83, 0.208, 0.7997, 0.2121, 0.8201, 0.1145, 0.83, 0.1143, 0.8284, 0.2001, 0.7804, 0.208, 0.7997, 0.1143, 0.8284, 0.1137, 0.8269, 0.2464, 0.4213, 0.2464, 0.4038, 0.4006, 0.4038, 0.4006, 0.4213, 0.7107, 0.8382, 0.7058, 0.8414, 0.6679, 0.7952, 0.6825, 0.7854, 0.7161, 0.836, 0.7107, 0.8382, 0.6825, 0.7854, 0.6987, 0.7787, 0.7218, 0.8348, 0.7161, 0.836, 0.6987, 0.7787, 0.7159, 0.7753, 0.7276, 0.8348, 0.7218, 0.8348, 0.7159, 0.7753, 0.7334, 0.7753, 0.7333, 0.836, 0.7276, 0.8348, 0.7334, 0.7753, 0.7506, 0.7787, 0.7387, 0.8382, 0.7333, 0.836, 0.7506, 0.7787, 0.7668, 0.7854, 0.7435, 0.8414, 0.7387, 0.8382, 0.7668, 0.7854, 0.7814, 0.7952, 0.7476, 0.8455, 0.7435, 0.8414, 0.7814, 0.7952, 0.7938, 0.8076, 0.7508, 0.8504, 0.7476, 0.8455, 0.7938, 0.8076, 0.8036, 0.8222, 0.7531, 0.8557, 0.7508, 0.8504, 0.8036, 0.8222, 0.8103, 0.8384, 0.7542, 0.8614, 0.7531, 0.8557, 0.8103, 0.8384, 0.8137, 0.8556, 0.7542, 0.8673, 0.7542, 0.8614, 0.8137, 0.8556, 0.8137, 0.8731, 0.7531, 0.873, 0.7542, 0.8673, 0.8137, 0.8731, 0.8103, 0.8903, 0.7508, 0.8783, 0.7531, 0.873, 0.8103, 0.8903, 0.8036, 0.9065, 0.7476, 0.8832, 0.7508, 0.8783, 0.8036, 0.9065, 0.7938, 0.9211, 0.7435, 0.8873, 0.7476, 0.8832, 0.7938, 0.9211, 0.7814, 0.9335, 0.7387, 0.8905, 0.7435, 0.8873, 0.7814, 0.9335, 0.7668, 0.9433, 0.7333, 0.8927, 0.7387, 0.8905, 0.7668, 0.9433, 0.7506, 0.95, 0.7276, 0.8939, 0.7333, 0.8927, 0.7506, 0.95, 0.7334, 0.9534, 0.7218, 0.8939, 0.7276, 0.8939, 0.7334, 0.9534, 0.7159, 0.9534, 0.7161, 0.8927, 0.7218, 0.8939, 0.7159, 0.9534, 0.6987, 0.95, 0.7107, 0.8905, 0.7161, 0.8927, 0.6987, 0.95, 0.6825, 0.9433, 0.7058, 0.8873, 0.7107, 0.8905, 0.6825, 0.9433, 0.6679, 0.9335, 0.7017, 0.8832, 0.7058, 0.8873, 0.6679, 0.9335, 0.6555, 0.9211, 0.6985, 0.8783, 0.7017, 0.8832, 0.6555, 0.9211, 0.6458, 0.9065, 0.6963, 0.873, 0.6985, 0.8783, 0.6458, 0.9065, 0.6391, 0.8903, 0.6951, 0.8673, 0.6963, 0.873, 0.6391, 0.8903, 0.6356, 0.8731, 0.6951, 0.8614, 0.6951, 0.8673, 0.6356, 0.8731, 0.6356, 0.8556, 0.6963, 0.8557, 0.6951, 0.8614, 0.6356, 0.8556, 0.6391, 0.8384, 0.6985, 0.8504, 0.6963, 0.8557, 0.6391, 0.8384, 0.6458, 0.8222, 0.7017, 0.8455, 0.6985, 0.8504, 0.6458, 0.8222, 0.6555, 0.8076, 0.7058, 0.8414, 0.7017, 0.8455, 0.6555, 0.8076, 0.6679, 0.7952, 0.8878, 0.4823, 0.8931, 0.4845, 0.898, 0.4878, 0.9021, 0.4919, 0.9053, 0.4967, 0.9075, 0.5021, 0.9087, 0.5078, 0.9087, 0.5136, 0.9075, 0.5193, 0.9053, 0.5247, 0.9021, 0.5295, 0.898, 0.5336, 0.8931, 0.5369, 0.8878, 0.5391, 0.882, 0.5402, 0.8762, 0.5402, 0.8705, 0.5391, 0.8652, 0.5369, 0.8603, 0.5336, 0.8562, 0.5295, 0.853, 0.5247, 0.8507, 0.5193, 0.8496, 0.5136, 0.8496, 0.5078, 0.8507, 0.5021, 0.853, 0.4967, 0.8562, 0.4919, 0.8603, 0.4878, 0.8652, 0.4845, 0.8705, 0.4823, 0.8762, 0.4812, 0.882, 0.4812, 0.737, 0.3657, 0.8488, 0.3657, 0.8488, 0.3715, 0.737, 0.3715, 0.681, 0.3715, 0.6531, 0.3715, 0.6251, 0.3715, 0.4015, 0.3715, 0.4015, 0.3657, 0.6251, 0.3657, 0.6531, 0.3657, 0.681, 0.3657, 0.737, 0.4472, 0.8488, 0.4472, 0.8488, 0.453, 0.737, 0.453, 0.681, 0.453, 0.6531, 0.453, 0.6251, 0.453, 0.4015, 0.453, 0.4015, 0.4472, 0.6251, 0.4472, 0.6531, 0.4472, 0.681, 0.4472, 0.737, 0.3715, 0.8488, 0.3715, 0.8488, 0.3774, 0.737, 0.3774, 0.681, 0.3774, 0.6531, 0.3774, 0.6251, 0.3774, 0.4015, 0.3774, 0.4015, 0.3715, 0.6251, 0.3715, 0.6531, 0.3715, 0.681, 0.3715, 0.737, 0.453, 0.8488, 0.453, 0.8488, 0.4588, 0.737, 0.4588, 0.681, 0.4588, 0.6531, 0.4588, 0.6251, 0.4588, 0.4015, 0.4588, 0.4015, 0.453, 0.6251, 0.453, 0.6531, 0.453, 0.681, 0.453, 0.737, 0.3774, 0.8488, 0.3774, 0.8488, 0.3832, 0.737, 0.3832, 0.681, 0.3832, 0.6531, 0.3832, 0.6251, 0.3832, 0.4015, 0.3832, 0.4015, 0.3774, 0.6251, 0.3774, 0.6531, 0.3774, 0.681, 0.3774, 0.737, 0.4588, 0.8488, 0.4588, 0.8488, 0.4646, 0.737, 0.4646, 0.681, 0.4646, 0.6531, 0.4646, 0.6251, 0.4646, 0.4015, 0.4646, 0.4015, 0.4588, 0.6251, 0.4588, 0.6531, 0.4588, 0.681, 0.4588, 0.737, 0.3832, 0.8488, 0.3832, 0.8488, 0.389, 0.737, 0.389, 0.681, 0.389, 0.6531, 0.389, 0.6251, 0.389, 0.4015, 0.389, 0.4015, 0.3832, 0.6251, 0.3832, 0.6531, 0.3832, 0.681, 0.3832, 0.737, 0.4646, 0.8488, 0.4646, 0.8488, 0.4704, 0.737, 0.4704, 0.681, 0.4704, 0.6531, 0.4704, 0.6251, 0.4704, 0.4015, 0.4704, 0.4015, 0.4646, 0.6251, 0.4646, 0.6531, 0.4646, 0.681, 0.4646, 0.737, 0.389, 0.8488, 0.389, 0.8488, 0.3948, 0.737, 0.3948, 0.681, 0.3948, 0.6531, 0.3948, 0.6251, 0.3948, 0.4015, 0.3948, 0.4015, 0.389, 0.6251, 0.389, 0.6531, 0.389, 0.681, 0.389, 0.737, 0.4704, 0.8488, 0.4704, 0.8488, 0.4762, 0.737, 0.4762, 0.681, 0.4762, 0.6531, 0.4762, 0.6251, 0.4762, 0.4015, 0.4762, 0.4015, 0.4704, 0.6251, 0.4704, 0.6531, 0.4704, 0.681, 0.4704, 0.737, 0.3948, 0.8488, 0.3948, 0.8488, 0.4006, 0.737, 0.4006, 0.681, 0.4006, 0.6531, 0.4006, 0.6251, 0.4006, 0.4015, 0.4006, 0.4015, 0.3948, 0.6251, 0.3948, 0.6531, 0.3948, 0.681, 0.3948, 0.737, 0.5053, 0.8488, 0.5053, 0.8488, 0.5111, 0.737, 0.5111, 0.681, 0.5111, 0.6531, 0.5111, 0.6251, 0.5111, 0.4015, 0.5111, 0.4015, 0.5053, 0.6251, 0.5053, 0.6531, 0.5053, 0.681, 0.5053, 0.737, 0.4762, 0.8488, 0.4762, 0.8488, 0.4821, 0.737, 0.4821, 0.681, 0.4821, 0.6531, 0.4821, 0.6251, 0.4821, 0.4015, 0.4821, 0.4015, 0.4762, 0.6251, 0.4762, 0.6531, 0.4762, 0.681, 0.4762, 0.737, 0.5111, 0.8488, 0.5111, 0.8488, 0.517, 0.737, 0.517, 0.681, 0.517, 0.6531, 0.517, 0.6251, 0.517, 0.4015, 0.517, 0.4015, 0.5111, 0.6251, 0.5111, 0.6531, 0.5111, 0.681, 0.5111, 0.737, 0.4821, 0.8488, 0.4821, 0.8488, 0.4879, 0.737, 0.4879, 0.681, 0.4879, 0.6531, 0.4879, 0.6251, 0.4879, 0.4015, 0.4879, 0.4015, 0.4821, 0.6251, 0.4821, 0.6531, 0.4821, 0.681, 0.4821, 0.737, 0.4064, 0.8488, 0.4064, 0.8488, 0.4123, 0.737, 0.4123, 0.681, 0.4123, 0.6531, 0.4123, 0.6251, 0.4123, 0.4015, 0.4123, 0.4015, 0.4064, 0.6251, 0.4064, 0.6531, 0.4064, 0.681, 0.4064, 0.737, 0.517, 0.8488, 0.517, 0.8488, 0.5228, 0.737, 0.5228, 0.681, 0.5228, 0.6531, 0.5228, 0.6251, 0.5228, 0.4015, 0.5228, 0.4015, 0.517, 0.6251, 0.517, 0.6531, 0.517, 0.681, 0.517, 0.737, 0.4879, 0.8488, 0.4879, 0.8488, 0.4937, 0.737, 0.4937, 0.681, 0.4937, 0.6531, 0.4937, 0.6251, 0.4937, 0.4015, 0.4937, 0.4015, 0.4879, 0.6251, 0.4879, 0.6531, 0.4879, 0.681, 0.4879, 0.737, 0.4123, 0.8488, 0.4123, 0.8488, 0.4181, 0.737, 0.4181, 0.681, 0.4181, 0.6531, 0.4181, 0.6251, 0.4181, 0.4015, 0.4181, 0.4015, 0.4123, 0.6251, 0.4123, 0.6531, 0.4123, 0.681, 0.4123, 0.737, 0.5228, 0.8488, 0.5228, 0.8488, 0.5286, 0.737, 0.5286, 0.681, 0.5286, 0.6531, 0.5286, 0.6251, 0.5286, 0.4015, 0.5286, 0.4015, 0.5228, 0.6251, 0.5228, 0.6531, 0.5228, 0.681, 0.5228, 0.737, 0.4181, 0.8488, 0.4181, 0.8488, 0.4239, 0.737, 0.4239, 0.681, 0.4239, 0.6531, 0.4239, 0.6251, 0.4239, 0.4015, 0.4239, 0.4015, 0.4181, 0.6251, 0.4181, 0.6531, 0.4181, 0.681, 0.4181, 0.737, 0.5286, 0.8488, 0.5286, 0.8488, 0.5344, 0.737, 0.5344, 0.681, 0.5344, 0.6531, 0.5344, 0.6251, 0.5344, 0.4015, 0.5344, 0.4015, 0.5286, 0.6251, 0.5286, 0.6531, 0.5286, 0.681, 0.5286, 0.737, 0.4995, 0.8488, 0.4995, 0.8488, 0.5053, 0.737, 0.5053, 0.681, 0.5053, 0.6531, 0.5053, 0.6251, 0.5053, 0.4015, 0.5053, 0.4015, 0.4995, 0.6251, 0.4995, 0.6531, 0.4995, 0.681, 0.4995, 0.737, 0.4239, 0.8488, 0.4239, 0.8488, 0.4297, 0.737, 0.4297, 0.681, 0.4297, 0.6531, 0.4297, 0.6251, 0.4297, 0.4015, 0.4297, 0.4015, 0.4239, 0.6251, 0.4239, 0.6531, 0.4239, 0.681, 0.4239, 0.963, 0.5225, 0.963, 0.4107, 0.9688, 0.4107, 0.9688, 0.5225, 0.9688, 0.5784, 0.9688, 0.6064, 0.9688, 0.6343, 0.9688, 0.858, 0.963, 0.858, 0.963, 0.6343, 0.963, 0.6064, 0.963, 0.5784, 0.737, 0.4297, 0.8488, 0.4297, 0.8488, 0.4355, 0.737, 0.4355, 0.681, 0.4355, 0.6531, 0.4355, 0.6251, 0.4355, 0.4015, 0.4355, 0.4015, 0.4297, 0.6251, 0.4297, 0.6531, 0.4297, 0.681, 0.4297, 0.737, 0.3599, 0.8488, 0.3599, 0.8488, 0.3657, 0.737, 0.3657, 0.681, 0.3657, 0.6531, 0.3657, 0.6251, 0.3657, 0.4015, 0.3657, 0.4015, 0.3599, 0.6251, 0.3599, 0.6531, 0.3599, 0.681, 0.3599, 0.737, 0.4355, 0.8488, 0.4355, 0.8488, 0.4413, 0.737, 0.4413, 0.681, 0.4413, 0.6531, 0.4413, 0.6251, 0.4413, 0.4015, 0.4413, 0.4015, 0.4355, 0.6251, 0.4355, 0.6531, 0.4355, 0.681, 0.4355, 0.737, 0.5344, 0.8488, 0.5344, 0.8488, 0.5402, 0.737, 0.5402, 0.681, 0.5402, 0.6531, 0.5402, 0.6251, 0.5402, 0.4015, 0.5402, 0.4015, 0.5344, 0.6251, 0.5344, 0.6531, 0.5344, 0.681, 0.5344, 0.737, 0.4413, 0.8488, 0.4413, 0.8488, 0.4472, 0.737, 0.4472, 0.681, 0.4472, 0.6531, 0.4472, 0.6251, 0.4472, 0.4015, 0.4472, 0.4015, 0.4413, 0.6251, 0.4413, 0.6531, 0.4413, 0.681, 0.4413, 0.3742, 0.886, 0.3742, 0.7423, 0.3919, 0.7247, 0.3919, 0.9036, 0.2306, 0.886, 0.3742, 0.886, 0.3919, 0.9036, 0.2129, 0.9036, 0.2306, 0.7423, 0.2306, 0.886, 0.2129, 0.9036, 0.2129, 0.7247, 0.3742, 0.7423, 0.2306, 0.7423, 0.2129, 0.7247, 0.3919, 0.7247, 0.8336, 0.1793, 0.8336, 0.1617, 0.8336, 0.01775, 0.8336, 0.0004083, 0.8561, 0.0004083, 0.8561, 0.1793, 0.8288, 0.7531, 0.8277, 0.7536, 0.659, 0.7316, 0.6809, 0.7112, 0.8002, 0.7193, 0.656, 0.5662, 0.8288, 0.5775, 0.8047, 0.6042, 0.6844, 0.591, 0.4559, 0.9771, 0.473, 0.9771, 0.6175, 0.9771, 0.6348, 0.9771, 0.6348, 0.9996, 0.4559, 0.9996, 0.424, 0.1802, 0.424, 0.1976, 0.424, 0.3413, 0.424, 0.3591, 0.4015, 0.3591, 0.4015, 0.1802, 0.659, 0.7316, 0.656, 0.5662, 0.6844, 0.591, 0.6809, 0.7112, 0.8288, 0.5775, 0.8288, 0.7531, 0.8002, 0.7193, 0.8047, 0.6042, 0.4325, 0.7239, 0.4325, 0.7062, 0.4325, 0.5626, 0.4325, 0.5449, 0.4551, 0.5449, 0.4551, 0.7239, 0.8277, 0.7536, 0.8256, 0.7745, 0.6564, 0.7529, 0.659, 0.7316, 0.8277, 0.7536, 0.8277, 0.7536, 0.8288, 0.7531, 0.8277, 0.7536, 0.8504, 0.5776, 0.8504, 0.7534, 0.8288, 0.7531, 0.8288, 0.5775, 0.657, 0.5449, 0.8302, 0.5562, 0.8288, 0.5775, 0.656, 0.5662, 0.6387, 0.7323, 0.6356, 0.5659, 0.656, 0.5662, 0.659, 0.7316, 0.9095, 0.2022, 0.9252, 0.2166, 0.9111, 0.2273, 0.8953, 0.2177, 0.9153, 0.2014, 0.9017, 0.1881, 0.915, 0.1789, 0.9284, 0.188, 0.2129, 0.9269, 0.2296, 0.9109, 0.238, 0.9255, 0.2308, 0.9414, 0.9513, 0.2022, 0.968, 0.2192, 0.951, 0.2303, 0.934, 0.2192, 0.8934, 0.4042, 0.8769, 0.4042, 0.8769, 0.2023, 0.8934, 0.2023, 0.8769, 0.4042, 0.8734, 0.4041, 0.8734, 0.2022, 0.8769, 0.2023, 0.9147, 0.09137, 0.915, 0.1789, 0.9017, 0.1881, 0.8949, 0.09177, 0.8946, 0.03098, 0.8943, 0.0006079, 0.9141, 0.0004078, 0.9144, 0.03082, 0.7481, 0.3413, 0.8561, 0.3413, 0.8561, 0.3591, 0.7481, 0.3591, 0.6941, 0.3591, 0.6671, 0.3591, 0.64, 0.3591, 0.424, 0.3591, 0.424, 0.3413, 0.64, 0.3413, 0.6671, 0.3413, 0.6941, 0.3413, 0.8734, 0.4041, 0.8569, 0.4041, 0.8569, 0.2022, 0.8734, 0.2022, 0.3316, 0.9248, 0.238, 0.9255, 0.2296, 0.9109, 0.331, 0.9047, 0.3892, 0.9044, 0.4182, 0.9044, 0.4182, 0.9234, 0.3893, 0.9235, 0.6356, 0.9719, 0.6356, 0.9542, 0.8517, 0.9542, 0.8517, 0.9719, 0.6356, 0.9895, 0.6356, 0.9719, 0.8517, 0.9719, 0.8517, 0.9895, 0.5095, 0.01775, 0.4015, 0.01774, 0.4015, 0.0004078, 0.5095, 0.000408, 0.5635, 0.0004081, 0.5905, 0.0004081, 0.6175, 0.0004081, 0.8336, 0.0004083, 0.8336, 0.01775, 0.6175, 0.01775, 0.5905, 0.01775, 0.5635, 0.01775, 0.932, 0.761, 0.9144, 0.761, 0.9144, 0.5449, 0.932, 0.5449, 0.9497, 0.761, 0.932, 0.761, 0.932, 0.5449, 0.9497, 0.5449, 0.9332, 0.3282, 0.934, 0.2192, 0.951, 0.2303, 0.951, 0.3282, 0.951, 0.3826, 0.951, 0.4099, 0.9332, 0.4099, 0.9332, 0.3826, 0.951, 0.3282, 0.951, 0.2303, 0.968, 0.2192, 0.9688, 0.3282, 0.9688, 0.3826, 0.9688, 0.4099, 0.951, 0.4099, 0.951, 0.3826, 0.429, 0.9432, 0.429, 0.9608, 0.2129, 0.9608, 0.2129, 0.9432, 0.6175, 0.653, 0.6175, 0.5449, 0.6348, 0.5449, 0.6348, 0.653, 0.6348, 0.707, 0.6348, 0.734, 0.6348, 0.761, 0.6348, 0.9771, 0.6175, 0.9771, 0.6175, 0.761, 0.6175, 0.734, 0.6175, 0.707, 0.429, 0.9608, 0.429, 0.9785, 0.2129, 0.9785, 0.2129, 0.9608, 0.4559, 0.653, 0.4559, 0.5449, 0.473, 0.5449, 0.473, 0.653, 0.473, 0.707, 0.473, 0.734, 0.473, 0.761, 0.473, 0.9771, 0.4559, 0.9771, 0.4559, 0.761, 0.4559, 0.734, 0.4559, 0.707, 0.1084, 0.7239, 0.0004099, 0.7239, 0.0004099, 0.7062, 0.1084, 0.7062, 0.1625, 0.7062, 0.1895, 0.7062, 0.2165, 0.7062, 0.4325, 0.7062, 0.4325, 0.7239, 0.2165, 0.7239, 0.1895, 0.7239, 0.1625, 0.7239, 0.8943, 0.3194, 0.8953, 0.2177, 0.9111, 0.2273, 0.9119, 0.3191, 0.9132, 0.3771, 0.9133, 0.4062, 0.8943, 0.4062, 0.8943, 0.3771, 0.1084, 0.5626, 0.0004078, 0.5626, 0.0004079, 0.5449, 0.1084, 0.5449, 0.1625, 0.5449, 0.1895, 0.5449, 0.2165, 0.5449, 0.4325, 0.5449, 0.4325, 0.5626, 0.2165, 0.5626, 0.1895, 0.5626, 0.1625, 0.5626, 0.9119, 0.3191, 0.9111, 0.2273, 0.9252, 0.2166, 0.932, 0.3185, 0.9324, 0.377, 0.9324, 0.4062, 0.9133, 0.4062, 0.9132, 0.3771, 0.3318, 0.9423, 0.2308, 0.9414, 0.238, 0.9255, 0.3316, 0.9248, 0.3893, 0.9235, 0.4182, 0.9234, 0.4182, 0.9423, 0.3893, 0.9423, 0.9344, 0.09163, 0.9284, 0.188, 0.915, 0.1789, 0.9147, 0.09137, 0.9144, 0.03082, 0.9141, 0.0004078, 0.9344, 0.0004866, 0.9343, 0.03082, 0.8689, 0.7446, 0.8512, 0.7446, 0.8512, 0.7176, 0.8689, 0.7176, 0.8769, 0.2023, 0.8734, 0.2022, 0.8798, 0.0004078, 0.64, 0.1976, 0.667, 0.1976, 0.6671, 0.3413, 0.64, 0.3413, 0.9581, 0.8565, 0.9581, 0.8836, 0.815, 0.8836, 0.815, 0.8565, 0.8496, 0.4533, 0.8673, 0.4533, 0.8673, 0.4804, 0.8496, 0.4804, 0.8496, 0.4255, 0.8673, 0.4255, 0.8673, 0.4525, 0.8496, 0.4525, 0.4103, 0.7253, 0.4373, 0.7253, 0.4373, 0.8689, 0.4103, 0.8689, 0.8512, 0.5449, 0.8689, 0.545, 0.8689, 0.6886, 0.8512, 0.6889, 0.8689, 0.7167, 0.8512, 0.7167, 0.8512, 0.6897, 0.8689, 0.6897, 0.9581, 0.8389, 0.9581, 0.8565, 0.815, 0.8565, 0.8145, 0.8389, 0.9581, 0.8836, 0.9581, 0.9012, 0.8145, 0.9012, 0.815, 0.8836, 0.2165, 0.7062, 0.1895, 0.7062, 0.1895, 0.5626, 0.2165, 0.5626, 0.737, 0.4937, 0.8488, 0.4937, 0.8488, 0.4995, 0.737, 0.4995, 0.681, 0.4995, 0.6531, 0.4995, 0.6251, 0.4995, 0.4015, 0.4995, 0.4015, 0.4937, 0.6251, 0.4937, 0.6531, 0.4937, 0.681, 0.4937, 0.3927, 0.7247, 0.4103, 0.7253, 0.4103, 0.8689, 0.3927, 0.8692, 0.473, 0.761, 0.473, 0.734, 0.6175, 0.734, 0.6175, 0.761, 0.4373, 0.7253, 0.455, 0.7247, 0.455, 0.8692, 0.4373, 0.8689, 0.8689, 0.545, 0.8959, 0.545, 0.8959, 0.6886, 0.8689, 0.6886, 0.8959, 0.545, 0.9135, 0.5449, 0.9135, 0.6889, 0.8959, 0.6886, 0.6175, 0.1617, 0.5905, 0.1617, 0.5905, 0.01775, 0.6175, 0.01775, 0.9582, 0.7934, 0.9582, 0.8204, 0.8145, 0.8203, 0.8145, 0.7933, 0.9584, 0.7753, 0.9582, 0.7934, 0.8145, 0.7933, 0.8146, 0.7756, 0.9582, 0.8204, 0.9584, 0.8381, 0.8146, 0.8379, 0.8145, 0.8203, 0.737, 0.4006, 0.8488, 0.4006, 0.8488, 0.4064, 0.737, 0.4064, 0.681, 0.4064, 0.6531, 0.4064, 0.6251, 0.4064, 0.4015, 0.4064, 0.4015, 0.4006, 0.6251, 0.4006, 0.6531, 0.4006, 0.681, 0.4006, 0.7481, 0.1802, 0.8561, 0.1802, 0.8561, 0.1976, 0.7481, 0.1976, 0.6941, 0.1976, 0.667, 0.1976, 0.64, 0.1976, 0.424, 0.1976, 0.424, 0.1802, 0.64, 0.1802, 0.667, 0.1802, 0.6941, 0.1802, 0.5095, 0.1793, 0.4015, 0.1793, 0.4015, 0.1617, 0.5095, 0.1617, 0.5635, 0.1617, 0.5905, 0.1617, 0.6175, 0.1617, 0.8336, 0.1617, 0.8336, 0.1793, 0.6175, 0.1793, 0.5905, 0.1793, 0.5635, 0.1793])
me_cylinder_001.materials.append(mat_material_001)
me_cylinder_001.use_remesh_fix_poles = True
me_cylinder_001.use_remesh_preserve_attributes = False
me_cylinder_001.use_mirror_vertex_groups = False
me_cylinder_001.update()
me_cube = bpy.data.meshes.new('Cube')
me_cube.from_pydata([(-1.0, -1.0, -1.0), (-1.0, -1.055, 0.9945), (-1.0, 1.0, -1.0), (-1.0, 1.0, 1.0), (1.0, -1.0, -1.0), (1.0, -1.0, 1.013), (1.0, 1.0, -1.0), (1.0, 1.0, 1.0), (-1.0, 1.0, 1.497), (1.0, 1.0, 1.497), (1.006, -1.131, 1.132), (-0.9936, -1.186, 1.113), (-1.0, 0.9451, 1.969), (1.0, 0.9451, 1.969), (-0.9994, 0.8164, 2.592), (1.001, 0.8164, 2.592), (-0.9978, 0.6226, 2.93), (1.002, 0.6226, 2.93), (-0.9952, 0.3522, 3.209), (1.005, 0.3522, 3.209), (-0.9916, 0.0288, 3.411), (1.008, 0.0288, 3.411), (-0.9852, -0.5188, 3.651), (1.015, -0.5188, 3.651), (1.02, -0.9248, 3.754), (1.0, -2.0, 1.752), (-0.9801, -0.9248, 3.754), (-1.0, -2.0, 1.752), (-1.0, -2.0, 3.752), (1.0, -2.0, 3.752), (-0.8351, -2.521, 1.917), (-0.8351, -2.521, 3.587), (0.8351, -2.521, 1.917), (0.8351, -2.521, 3.587), (-0.9968, -1.593, 1.574), (1.003, -1.566, 1.583), (-1.0, -2.521, 1.752), (-1.0, -2.521, 3.752), (1.0, -2.521, 3.752), (1.0, -2.521, 1.752), (-0.8351, -2.269, 1.917), (-0.8351, -2.269, 3.587), (0.8351, -2.269, 3.587), (0.8351, -2.269, 1.917)], [], [(0, 1, 3, 2), (2, 3, 7, 6), (6, 7, 5, 4), (4, 5, 1, 0), (2, 6, 4, 0), (3, 1, 8), (5, 9, 13), (7, 3, 8, 9), (5, 7, 9), (16, 1, 18), (8, 1, 12), (9, 8, 12, 13), (13, 12, 14, 15), (5, 13, 15), (12, 1, 14), (15, 14, 16, 17), (5, 15, 17), (14, 1, 16), (1, 5, 10, 11), (5, 17, 19), (17, 16, 18, 19), (19, 18, 20, 21), (18, 1, 20), (5, 19, 21), (5, 21, 23, 10), (21, 20, 22, 23), (20, 1, 11, 22), (11, 10, 35, 25, 27, 34), (23, 22, 26, 24), (22, 11, 26), (10, 23, 24), (10, 24, 29, 25, 35), (24, 26, 28, 29), (26, 11, 34, 27, 28), (36, 37, 28, 27), (27, 28, 29, 25), (25, 29, 38, 39), (30, 32, 43, 40), (27, 25, 39, 36), (29, 28, 37, 38), (30, 31, 37, 36), (33, 32, 39, 38), (32, 30, 36, 39), (31, 33, 38, 37), (43, 42, 41, 40), (31, 30, 40, 41), (33, 31, 41, 42), (32, 33, 42, 43)])
_uv = me_cube.uv_layers.new(name='UVMap')
_uv.uv.foreach_set('vector', [0.375, 0.0, 0.625, 0.0, 0.625, 0.25, 0.375, 0.25, 0.375, 0.25, 0.625, 0.25, 0.625, 0.5, 0.375, 0.5, 0.375, 0.5, 0.625, 0.5, 0.625, 0.75, 0.375, 0.75, 0.375, 0.75, 0.625, 0.75, 0.625, 1.0, 0.375, 1.0, 0.125, 0.5, 0.375, 0.5, 0.375, 0.75, 0.125, 0.75, 0.625, 0.25, 0.625, 0.0, 0.625, 0.25, 0.625, 0.75, 0.625, 0.5, 0.625, 0.5, 0.625, 0.5, 0.625, 0.25, 0.625, 0.25, 0.625, 0.5, 0.625, 0.75, 0.625, 0.5, 0.625, 0.5, 0.625, 0.25, 0.625, 0.0, 0.625, 0.25, 0.625, 0.25, 0.625, 0.0, 0.625, 0.25, 0.625, 0.5, 0.625, 0.25, 0.625, 0.25, 0.625, 0.5, 0.625, 0.5, 0.625, 0.25, 0.625, 0.25, 0.625, 0.5, 0.625, 0.75, 0.625, 0.5, 0.625, 0.5, 0.625, 0.25, 0.625, 0.0, 0.625, 0.25, 0.625, 0.5, 0.625, 0.25, 0.625, 0.25, 0.625, 0.5, 0.625, 0.75, 0.625, 0.5, 0.625, 0.5, 0.625, 0.25, 0.625, 0.0, 0.625, 0.25, 0.625, 1.0, 0.625, 0.75, 0.625, 0.75, 0.625, 1.0, 0.625, 0.75, 0.625, 0.5, 0.625, 0.5, 0.625, 0.5, 0.625, 0.25, 0.625, 0.25, 0.625, 0.5, 0.625, 0.5, 0.625, 0.25, 0.625, 0.25, 0.625, 0.5, 0.625, 0.25, 0.625, 0.0, 0.625, 0.25, 0.625, 0.75, 0.625, 0.5, 0.625, 0.5, 0.625, 0.75, 0.625, 0.5, 0.625, 0.5, 0.625, 0.75, 0.625, 0.5, 0.625, 0.25, 0.625, 0.25, 0.625, 0.5, 0.625, 0.25, 0.625, 0.0, 0.625, 0.0, 0.625, 0.25, 0.625, 1.0, 0.625, 0.75, 0.625, 0.75, 0.625, 0.75, 0.625, 1.0, 0.625, 1.0, 0.625, 0.5, 0.625, 0.25, 0.625, 0.25, 0.625, 0.5, 0.625, 0.25, 0.625, 0.0, 0.625, 0.25, 0.625, 0.75, 0.625, 0.5, 0.625, 0.5, 0.625, 0.75, 0.625, 0.5, 0.625, 0.5, 0.625, 0.75, 0.625, 0.75, 0.625, 0.5, 0.625, 0.25, 0.625, 0.25, 0.625, 0.5, 0.625, 0.25, 0.625, 0.0, 0.625, 0.0, 0.625, 0.0, 0.625, 0.25, 0.375, 0.0, 0.625, 0.0, 0.625, 0.25, 0.375, 0.25, 0.375, 0.25, 0.625, 0.25, 0.625, 0.5, 0.375, 0.5, 0.375, 0.5, 0.625, 0.5, 0.625, 0.75, 0.375, 0.75, 0.3956, 0.9794, 0.3956, 0.7706, 0.3956, 0.7706, 0.3956, 0.9794, 0.125, 0.5, 0.375, 0.5, 0.375, 0.75, 0.125, 0.75, 0.625, 0.5, 0.875, 0.5, 0.875, 0.75, 0.625, 0.75, 0.3956, 0.9794, 0.6044, 0.9794, 0.625, 1.0, 0.375, 1.0, 0.6044, 0.7706, 0.3956, 0.7706, 0.375, 0.75, 0.625, 0.75, 0.3956, 0.7706, 0.3956, 0.9794, 0.375, 1.0, 0.375, 0.75, 0.6044, 0.9794, 0.6044, 0.7706, 0.625, 0.75, 0.625, 1.0, 0.3956, 0.7706, 0.6044, 0.7706, 0.6044, 0.9794, 0.3956, 0.9794, 0.6044, 0.9794, 0.3956, 0.9794, 0.3956, 0.9794, 0.6044, 0.9794, 0.6044, 0.7706, 0.6044, 0.9794, 0.6044, 0.9794, 0.6044, 0.7706, 0.3956, 0.7706, 0.6044, 0.7706, 0.6044, 0.7706, 0.3956, 0.7706])
me_cube.use_remesh_fix_poles = True
me_cube.use_remesh_preserve_attributes = False
me_cube.use_mirror_vertex_groups = False
me_cube.update()
me_cube_001 = bpy.data.meshes.new('Cube.001')
me_cube_001.from_pydata([(-1.0, -1.0, -1.0), (0.0, -1.0, 2.0), (-1.0, 1.0, -1.0), (0.0, 1.0, 2.0), (3.0, -1.0, -1.0), (1.0, -1.0, 1.0), (3.0, 1.0, -1.0), (1.0, 1.0, 1.0), (-3.0, 1.0, -1.0), (-3.0, -1.0, -1.0), (-3.0, 1.0, 1.0), (-5.0, 1.0, -1.0), (-5.0, -1.0, -1.0), (-6.0, -1.0, 2.0), (-6.0, 1.0, 2.0), (-9.0, 1.0, -1.0), (-9.0, -1.0, -1.0), (-7.0, -1.0, 1.0), (-7.0, 1.0, 1.0), (-1.0, -3.0, -1.0), (0.0, -3.0, 2.0), (1.0, -3.0, 1.0), (3.0, -3.0, -1.0), (-3.0, -3.0, -1.0), (-5.0, -3.0, -1.0), (-6.0, -3.0, 2.0), (-9.0, -3.0, -1.0), (-7.0, -3.0, 1.0), (-1.0, -5.0, -1.0), (0.0, -5.0, 2.0), (1.0, -5.0, 1.0), (3.0, -5.0, -1.0), (-3.0, -5.0, -1.0), (-5.0, -5.0, -1.0), (-6.0, -5.0, 2.0), (-9.0, -5.0, -1.0), (-7.0, -5.0, 1.0), (-1.0, -7.0, -1.0), (0.0, -7.0, 2.0), (1.0, -7.0, 1.0), (3.0, -7.0, -1.0), (-3.0, -7.0, -1.0), (-5.0, -7.0, -1.0), (-6.0, -7.0, 2.0), (-9.0, -7.0, -1.0), (-7.0, -7.0, 1.0), (-1.0, -9.0, -1.0), (0.0, -9.0, 2.0), (1.0, -9.0, 1.0), (3.0, -9.0, -1.0), (-3.0, -9.0, -1.0), (-5.0, -9.0, -1.0), (-6.0, -9.0, 2.0), (-9.0, -9.0, -1.0), (-7.0, -9.0, 1.0), (-1.0, -11.0, -1.0), (0.0, -11.0, 2.0), (1.0, -11.0, 1.0), (3.0, -11.0, -1.0), (-3.0, -11.0, -1.0), (-3.0, -11.0, 1.0), (-5.0, -11.0, -1.0), (-6.0, -11.0, 2.0), (-9.0, -11.0, -1.0), (-7.0, -11.0, 1.0), (-1.0, -1.0, 3.0), (-1.0, 1.0, 3.0), (-3.0, -1.0, 4.0), (-3.0, 1.0, 4.0), (-1.0, -3.0, 3.0), (-5.0, -1.0, 3.0), (-5.0, 1.0, 3.0), (-3.0, -3.0, 4.0), (-5.0, -3.0, 3.0), (-1.0, -5.0, 3.0), (-1.0, -7.0, 3.0), (-3.0, -5.0, 4.0), (-5.0, -5.0, 3.0), (-3.0, -7.0, 4.0), (-1.0, -9.0, 3.0), (-5.0, -7.0, 3.0), (-5.0, -11.0, 3.0), (-5.0, -9.0, 3.0), (-3.0, -9.0, 4.0), (-3.0, -11.0, 4.0), (-1.0, -11.0, 3.0)], [], [(56, 47, 79, 85), (2, 3, 7, 6), (6, 7, 5, 4), (17, 16, 26, 27), (2, 6, 4, 0), (7, 3, 1, 5), (12, 9, 23, 24), (2, 0, 9, 8), (3, 2, 8, 10), (9, 0, 19, 23), (13, 14, 18, 17), (62, 60, 84, 81), (8, 9, 12, 11), (10, 8, 11, 14), (16, 17, 18, 15), (11, 12, 16, 15), (14, 11, 15, 18), (5, 1, 20, 21), (21, 20, 29, 30), (23, 19, 28, 32), (24, 23, 32, 33), (19, 22, 31, 28), (4, 5, 21, 22), (13, 17, 27, 25), (0, 4, 22, 19), (16, 12, 24, 26), (38, 29, 74, 75), (10, 14, 71, 68), (34, 36, 45, 43), (36, 35, 44, 45), (30, 29, 38, 39), (32, 28, 37, 41), (27, 26, 35, 36), (25, 27, 36, 34), (22, 21, 30, 31), (29, 20, 69, 74), (34, 43, 80, 77), (26, 24, 33, 35), (40, 39, 48, 49), (43, 45, 54, 52), (45, 44, 53, 54), (39, 38, 47, 48), (31, 30, 39, 40), (60, 56, 85, 84), (13, 25, 73, 70), (35, 33, 42, 44), (28, 31, 40, 37), (33, 32, 41, 42), (1, 3, 66, 65), (49, 48, 57, 58), (52, 54, 64, 62), (54, 53, 63, 64), (47, 38, 75, 79), (3, 10, 68, 66), (44, 42, 51, 53), (37, 40, 49, 46), (42, 41, 50, 51), (41, 37, 46, 50), (58, 57, 56, 55), (59, 60, 62, 61), (55, 56, 60, 59), (61, 62, 64, 63), (25, 34, 77, 73), (53, 51, 61, 63), (46, 49, 58, 55), (51, 50, 59, 61), (50, 46, 55, 59), (48, 47, 56, 57), (65, 66, 68, 67), (67, 68, 71, 70), (65, 67, 72, 69), (67, 70, 73, 72), (72, 73, 77, 76), (69, 72, 76, 74), (76, 77, 80, 78), (74, 76, 78, 75), (83, 82, 81, 84), (78, 80, 82, 83), (75, 78, 83, 79), (79, 83, 84, 85), (20, 1, 65, 69), (43, 52, 82, 80), (14, 13, 70, 71), (52, 62, 81, 82)])
_uv = me_cube_001.uv_layers.new(name='UVMap')
_uv.uv.foreach_set('vector', [0.875, 0.75, 0.875, 0.75, 0.875, 0.75, 0.875, 0.75, 0.375, 0.25, 0.625, 0.25, 0.625, 0.5, 0.375, 0.5, 0.375, 0.5, 0.625, 0.5, 0.625, 0.75, 0.375, 0.75, 0.625, 0.0, 0.375, 0.0, 0.375, 0.0, 0.625, 0.0, 0.125, 0.5, 0.375, 0.5, 0.375, 0.75, 0.125, 0.75, 0.625, 0.5, 0.875, 0.5, 0.875, 0.75, 0.625, 0.75, 0.125, 0.75, 0.125, 0.75, 0.125, 0.75, 0.125, 0.75, 0.125, 0.5, 0.125, 0.75, 0.125, 0.75, 0.125, 0.5, 0.625, 0.25, 0.375, 0.25, 0.375, 0.25, 0.625, 0.25, 0.125, 0.75, 0.125, 0.75, 0.125, 0.75, 0.125, 0.75, 0.875, 0.75, 0.875, 0.5, 0.875, 0.5, 0.875, 0.75, 0.625, 1.0, 0.625, 1.0, 0.625, 1.0, 0.625, 1.0, 0.125, 0.5, 0.125, 0.75, 0.125, 0.75, 0.125, 0.5, 0.625, 0.25, 0.375, 0.25, 0.375, 0.25, 0.625, 0.25, 0.375, 0.0, 0.625, 0.0, 0.625, 0.25, 0.375, 0.25, 0.125, 0.5, 0.125, 0.75, 0.125, 0.75, 0.125, 0.5, 0.625, 0.25, 0.375, 0.25, 0.375, 0.25, 0.625, 0.25, 0.625, 0.75, 0.875, 0.75, 0.875, 0.75, 0.625, 0.75, 0.625, 0.75, 0.875, 0.75, 0.875, 0.75, 0.625, 0.75, 0.125, 0.75, 0.125, 0.75, 0.125, 0.75, 0.125, 0.75, 0.125, 0.75, 0.125, 0.75, 0.125, 0.75, 0.125, 0.75, 0.125, 0.75, 0.375, 0.75, 0.375, 0.75, 0.125, 0.75, 0.375, 0.75, 0.625, 0.75, 0.625, 0.75, 0.375, 0.75, 0.875, 0.75, 0.875, 0.75, 0.875, 0.75, 0.875, 0.75, 0.125, 0.75, 0.375, 0.75, 0.375, 0.75, 0.125, 0.75, 0.125, 0.75, 0.125, 0.75, 0.125, 0.75, 0.125, 0.75, 0.875, 0.75, 0.875, 0.75, 0.875, 0.75, 0.875, 0.75, 0.625, 0.25, 0.625, 0.25, 0.625, 0.25, 0.625, 0.25, 0.875, 0.75, 0.875, 0.75, 0.875, 0.75, 0.875, 0.75, 0.625, 0.0, 0.375, 0.0, 0.375, 0.0, 0.625, 0.0, 0.625, 0.75, 0.875, 0.75, 0.875, 0.75, 0.625, 0.75, 0.125, 0.75, 0.125, 0.75, 0.125, 0.75, 0.125, 0.75, 0.625, 0.0, 0.375, 0.0, 0.375, 0.0, 0.625, 0.0, 0.875, 0.75, 0.875, 0.75, 0.875, 0.75, 0.875, 0.75, 0.375, 0.75, 0.625, 0.75, 0.625, 0.75, 0.375, 0.75, 0.875, 0.75, 0.875, 0.75, 0.875, 0.75, 0.875, 0.75, 0.875, 0.75, 0.875, 0.75, 0.875, 0.75, 0.875, 0.75, 0.125, 0.75, 0.125, 0.75, 0.125, 0.75, 0.125, 0.75, 0.375, 0.75, 0.625, 0.75, 0.625, 0.75, 0.375, 0.75, 0.875, 0.75, 0.875, 0.75, 0.875, 0.75, 0.875, 0.75, 0.625, 0.0, 0.375, 0.0, 0.375, 0.0, 0.625, 0.0, 0.625, 0.75, 0.875, 0.75, 0.875, 0.75, 0.625, 0.75, 0.375, 0.75, 0.625, 0.75, 0.625, 0.75, 0.375, 0.75, 0.625, 1.0, 0.625, 1.0, 0.625, 1.0, 0.625, 1.0, 0.875, 0.75, 0.875, 0.75, 0.875, 0.75, 0.875, 0.75, 0.125, 0.75, 0.125, 0.75, 0.125, 0.75, 0.125, 0.75, 0.125, 0.75, 0.375, 0.75, 0.375, 0.75, 0.125, 0.75, 0.125, 0.75, 0.125, 0.75, 0.125, 0.75, 0.125, 0.75, 0.875, 0.75, 0.875, 0.5, 0.875, 0.5, 0.875, 0.75, 0.375, 0.75, 0.625, 0.75, 0.625, 0.75, 0.375, 0.75, 0.875, 0.75, 0.875, 0.75, 0.875, 0.75, 0.875, 0.75, 0.625, 0.0, 0.375, 0.0, 0.375, 0.0, 0.625, 0.0, 0.875, 0.75, 0.875, 0.75, 0.875, 0.75, 0.875, 0.75, 0.625, 0.25, 0.625, 0.25, 0.625, 0.25, 0.625, 0.25, 0.125, 0.75, 0.125, 0.75, 0.125, 0.75, 0.125, 0.75, 0.125, 0.75, 0.375, 0.75, 0.375, 0.75, 0.125, 0.75, 0.125, 0.75, 0.125, 0.75, 0.125, 0.75, 0.125, 0.75, 0.125, 0.75, 0.125, 0.75, 0.125, 0.75, 0.125, 0.75, 0.375, 0.75, 0.625, 0.75, 0.625, 1.0, 0.375, 1.0, 0.375, 1.0, 0.625, 1.0, 0.625, 1.0, 0.375, 1.0, 0.375, 1.0, 0.625, 1.0, 0.625, 1.0, 0.375, 1.0, 0.375, 1.0, 0.625, 1.0, 0.625, 1.0, 0.375, 1.0, 0.875, 0.75, 0.875, 0.75, 0.875, 0.75, 0.875, 0.75, 0.125, 0.75, 0.125, 0.75, 0.125, 0.75, 0.125, 0.75, 0.125, 0.75, 0.375, 0.75, 0.375, 0.75, 0.125, 0.75, 0.125, 0.75, 0.125, 0.75, 0.125, 0.75, 0.125, 0.75, 0.125, 0.75, 0.125, 0.75, 0.125, 0.75, 0.125, 0.75, 0.625, 0.75, 0.875, 0.75, 0.875, 0.75, 0.625, 0.75, 0.875, 0.75, 0.875, 0.5, 0.875, 0.5, 0.875, 0.75, 0.875, 0.75, 0.875, 0.5, 0.875, 0.5, 0.875, 0.75, 0.875, 0.75, 0.875, 0.75, 0.875, 0.75, 0.875, 0.75, 0.875, 0.75, 0.875, 0.75, 0.875, 0.75, 0.875, 0.75, 0.875, 0.75, 0.875, 0.75, 0.875, 0.75, 0.875, 0.75, 0.875, 0.75, 0.875, 0.75, 0.875, 0.75, 0.875, 0.75, 0.875, 0.75, 0.875, 0.75, 0.875, 0.75, 0.875, 0.75, 0.875, 0.75, 0.875, 0.75, 0.875, 0.75, 0.875, 0.75, 0.875, 0.75, 0.875, 0.75, 0.875, 0.75, 0.875, 0.75, 0.875, 0.75, 0.875, 0.75, 0.875, 0.75, 0.875, 0.75, 0.875, 0.75, 0.875, 0.75, 0.875, 0.75, 0.875, 0.75, 0.875, 0.75, 0.875, 0.75, 0.875, 0.75, 0.875, 0.75, 0.875, 0.75, 0.875, 0.75, 0.875, 0.75, 0.875, 0.75, 0.875, 0.75, 0.875, 0.75, 0.875, 0.75, 0.875, 0.75, 0.875, 0.5, 0.875, 0.75, 0.875, 0.75, 0.875, 0.5, 0.875, 0.75, 0.875, 0.75, 0.875, 0.75, 0.875, 0.75])
me_cube_001.materials.append(mat_material_002)
me_cube_001.use_remesh_fix_poles = True
me_cube_001.use_remesh_preserve_attributes = False
me_cube_001.use_mirror_vertex_groups = False
me_cube_001.update()
me_cube_002 = bpy.data.meshes.new('Cube.002')
me_cube_002.from_pydata([(-1.0, -1.0, -1.0), (-1.0, -1.0, 1.0), (-1.0, 1.0, -1.0), (-1.0, 1.0, 1.0), (1.0, -1.0, -1.0), (1.0, -1.0, 1.0), (1.0, 1.0, -1.0), (1.0, 1.0, 1.0), (-1.0, -1.0, 1.796), (-1.0, 1.0, 1.796), (1.0, 1.0, 1.796), (1.0, -1.0, 1.796), (-1.0, -1.0, 2.092), (-1.0, 1.0, 2.092), (1.0, 1.0, 2.092), (1.0, -1.0, 2.092), (-1.0, -1.0, 2.693), (-1.0, 1.0, 2.693), (1.0, 1.0, 2.693), (1.0, -1.0, 2.693), (-0.3083, -0.3083, 3.614), (-0.3083, 0.3083, 3.614), (0.3083, 0.3083, 3.614), (0.3083, -0.3083, 3.614)], [], [(0, 1, 3, 2), (2, 3, 7, 6), (6, 7, 5, 4), (4, 5, 1, 0), (2, 6, 4, 0), (5, 7, 10, 11), (8, 11, 15, 12), (3, 1, 8, 9), (1, 5, 11, 8), (7, 3, 9, 10), (15, 14, 18, 19), (10, 9, 13, 14), (11, 10, 14, 15), (9, 8, 12, 13), (13, 12, 16, 17), (12, 15, 19, 16), (14, 13, 17, 18), (22, 21, 20, 23), (20, 21, 17, 16), (21, 22, 18, 17), (22, 23, 19, 18), (23, 20, 16, 19)])
_uv = me_cube_002.uv_layers.new(name='UVMap')
_uv.uv.foreach_set('vector', [0.375, 0.0, 0.625, 0.0, 0.625, 0.25, 0.375, 0.25, 0.375, 0.25, 0.625, 0.25, 0.625, 0.5, 0.375, 0.5, 0.375, 0.5, 0.625, 0.5, 0.625, 0.75, 0.375, 0.75, 0.375, 0.75, 0.625, 0.75, 0.625, 1.0, 0.375, 1.0, 0.125, 0.5, 0.375, 0.5, 0.375, 0.75, 0.125, 0.75, 0.625, 0.75, 0.625, 0.5, 0.625, 0.5, 0.625, 0.75, 0.625, 1.0, 0.625, 0.75, 0.625, 0.75, 0.625, 1.0, 0.625, 0.25, 0.625, 0.0, 0.625, 0.0, 0.625, 0.25, 0.625, 1.0, 0.625, 0.75, 0.625, 0.75, 0.625, 1.0, 0.625, 0.5, 0.625, 0.25, 0.625, 0.25, 0.625, 0.5, 0.625, 0.75, 0.625, 0.5, 0.625, 0.5, 0.625, 0.75, 0.625, 0.5, 0.625, 0.25, 0.625, 0.25, 0.625, 0.5, 0.625, 0.75, 0.625, 0.5, 0.625, 0.5, 0.625, 0.75, 0.625, 0.25, 0.625, 0.0, 0.625, 0.0, 0.625, 0.25, 0.625, 0.25, 0.625, 0.0, 0.625, 0.0, 0.625, 0.25, 0.625, 1.0, 0.625, 0.75, 0.625, 0.75, 0.625, 1.0, 0.625, 0.5, 0.625, 0.25, 0.625, 0.25, 0.625, 0.5, 0.7115, 0.5865, 0.7885, 0.5865, 0.7885, 0.6635, 0.7115, 0.6635, 0.7885, 0.6635, 0.7885, 0.5865, 0.875, 0.5, 0.875, 0.75, 0.7885, 0.5865, 0.7115, 0.5865, 0.625, 0.5, 0.875, 0.5, 0.7115, 0.5865, 0.7115, 0.6635, 0.625, 0.75, 0.625, 0.5, 0.7115, 0.6635, 0.7885, 0.6635, 0.875, 0.75, 0.625, 0.75])
me_cube_002.use_remesh_fix_poles = True
me_cube_002.use_remesh_preserve_attributes = False
me_cube_002.use_mirror_vertex_groups = False
me_cube_002.update()
me_cube_003 = bpy.data.meshes.new('Cube.003')
me_cube_003.from_pydata([(-1.0, -1.0, -1.0), (-1.0, -1.0, 1.0), (-1.0, 1.0, -1.0), (-1.0, 1.0, 1.0), (1.0, -1.0, -1.0), (1.0, -1.0, 1.0), (1.0, 1.0, -1.0), (1.0, 1.0, 1.0), (3.0, 1.0, 1.0), (3.0, 1.0, -1.0), (3.0, -1.0, -1.0), (3.0, -1.0, 1.0), (5.0, 1.0, 1.0), (5.0, 1.0, -1.0), (5.0, -1.0, -1.0), (5.0, -1.0, 1.0), (7.0, 1.0, 1.0), (7.0, 1.0, -1.0), (7.0, -1.0, -1.0), (7.0, -1.0, 1.0), (9.0, 1.0, 1.0), (9.0, 1.0, -1.0), (9.0, -1.0, -1.0), (9.0, -1.0, 1.0), (11.0, 1.0, 1.0), (11.0, 1.0, -1.0), (11.0, -1.0, -1.0), (11.0, -1.0, 1.0), (13.0, 1.0, 1.0), (13.0, 1.0, -1.0), (13.0, -1.0, -1.0), (13.0, -1.0, 1.0), (-1.0, -1.0, 1.528), (-1.0, 1.0, 1.528), (1.0, 1.0, 1.528), (1.0, -1.0, 1.528), (3.0, 1.0, 1.528), (3.0, -1.0, 1.528), (5.0, 1.0, 1.528), (5.0, -1.0, 1.528), (7.0, 1.0, 1.528), (7.0, -1.0, 1.528), (9.0, 1.0, 1.528), (9.0, -1.0, 1.528), (11.0, 1.0, 1.528), (11.0, -1.0, 1.528), (13.0, 1.0, 1.528), (13.0, -1.0, 1.528), (-1.0, -1.0, 1.802), (-1.0, 1.0, 1.802), (1.0, 1.0, 1.802), (1.0, -1.0, 1.802), (3.0, 1.0, 1.802), (3.0, -1.0, 1.802), (5.0, 1.0, 1.802), (5.0, -1.0, 1.802), (7.0, 1.0, 1.802), (7.0, -1.0, 1.802), (9.0, 1.0, 1.802), (9.0, -1.0, 1.802), (11.0, 1.0, 1.802), (11.0, -1.0, 1.802), (13.0, 1.0, 1.802), (13.0, -1.0, 1.802), (3.0, -1.545, 1.802), (3.0, -1.545, 1.528), (1.0, -1.545, 1.528), (-1.0, -1.545, 1.528), (5.0, -1.545, 1.528), (5.0, -1.545, 1.802), (7.0, -1.545, 1.528), (9.0, -1.545, 1.528), (-1.0, -1.545, 1.802), (11.0, -1.545, 1.528), (13.0, -1.545, 1.528), (1.0, -1.545, 1.802), (7.0, -1.545, 1.802), (9.0, -1.545, 1.802), (11.0, -1.545, 1.802), (13.0, -1.545, 1.802), (-1.0, 1.297, 1.528), (1.0, 1.297, 1.528), (3.0, 1.297, 1.528), (9.0, 1.297, 1.802), (9.0, 1.297, 1.528), (5.0, 1.297, 1.528), (7.0, 1.297, 1.528), (7.0, 1.297, 1.802), (-1.0, 1.297, 1.802), (11.0, 1.297, 1.528), (13.0, 1.297, 1.528), (1.0, 1.297, 1.802), (3.0, 1.297, 1.802), (5.0, 1.297, 1.802), (11.0, 1.297, 1.802), (13.0, 1.297, 1.802)], [], [(0, 1, 3, 2), (2, 3, 7, 6), (5, 4, 10, 11), (4, 5, 1, 0), (2, 6, 4, 0), (1, 5, 35, 32), (12, 8, 36, 38), (4, 6, 9, 10), (16, 12, 38, 40), (6, 7, 8, 9), (13, 12, 16, 17), (9, 8, 12, 13), (11, 10, 14, 15), (10, 9, 13, 14), (19, 18, 22, 23), (15, 14, 18, 19), (14, 13, 17, 18), (5, 11, 37, 35), (31, 28, 46, 47), (18, 17, 21, 22), (3, 1, 32, 33), (17, 16, 20, 21), (27, 26, 30, 31), (21, 20, 24, 25), (23, 22, 26, 27), (22, 21, 25, 26), (29, 28, 31, 30), (26, 25, 29, 30), (11, 15, 39, 37), (25, 24, 28, 29), (43, 45, 73, 71), (59, 57, 76, 77), (56, 58, 83, 87), (62, 46, 90, 95), (48, 32, 67, 72), (38, 36, 82, 85), (33, 32, 48, 49), (23, 27, 45, 43), (19, 23, 43, 41), (8, 7, 34, 36), (24, 20, 42, 44), (7, 3, 33, 34), (27, 31, 47, 45), (15, 19, 41, 39), (20, 16, 40, 42), (28, 24, 44, 46), (50, 49, 48, 51), (52, 53, 55, 54), (50, 51, 53, 52), (54, 55, 57, 56), (58, 59, 61, 60), (56, 57, 59, 58), (60, 61, 63, 62), (60, 62, 95, 94), (50, 52, 92, 91), (47, 46, 62, 63), (37, 39, 68, 65), (63, 61, 78, 79), (53, 51, 75, 64), (34, 33, 80, 81), (42, 40, 86, 84), (57, 55, 69, 76), (67, 66, 75, 72), (71, 73, 78, 77), (65, 68, 69, 64), (68, 70, 76, 69), (66, 65, 64, 75), (73, 74, 79, 78), (70, 71, 77, 76), (47, 63, 79, 74), (32, 35, 66, 67), (55, 53, 64, 69), (61, 59, 77, 78), (39, 41, 70, 68), (35, 37, 65, 66), (45, 47, 74, 73), (51, 48, 72, 75), (41, 43, 71, 70), (85, 82, 92, 93), (81, 80, 88, 91), (84, 86, 87, 83), (89, 84, 83, 94), (86, 85, 93, 87), (82, 81, 91, 92), (90, 89, 94, 95), (44, 42, 84, 89), (49, 50, 91, 88), (40, 38, 85, 86), (52, 54, 93, 92), (58, 60, 94, 83), (33, 49, 88, 80), (36, 34, 81, 82), (54, 56, 87, 93), (46, 44, 89, 90)])
_uv = me_cube_003.uv_layers.new(name='UVMap')
_uv.uv.foreach_set('vector', [0.375, 0.0, 0.625, 0.0, 0.625, 0.25, 0.375, 0.25, 0.375, 0.25, 0.625, 0.25, 0.625, 0.5, 0.375, 0.5, 0.625, 0.75, 0.375, 0.75, 0.375, 0.75, 0.625, 0.75, 0.375, 0.75, 0.625, 0.75, 0.625, 1.0, 0.375, 1.0, 0.125, 0.5, 0.375, 0.5, 0.375, 0.75, 0.125, 0.75, 0.625, 1.0, 0.625, 0.75, 0.625, 0.75, 0.625, 1.0, 0.625, 0.5, 0.625, 0.5, 0.625, 0.5, 0.625, 0.5, 0.375, 0.75, 0.375, 0.5, 0.375, 0.5, 0.375, 0.75, 0.625, 0.5, 0.625, 0.5, 0.625, 0.5, 0.625, 0.5, 0.375, 0.5, 0.625, 0.5, 0.625, 0.5, 0.375, 0.5, 0.375, 0.5, 0.625, 0.5, 0.625, 0.5, 0.375, 0.5, 0.375, 0.5, 0.625, 0.5, 0.625, 0.5, 0.375, 0.5, 0.625, 0.75, 0.375, 0.75, 0.375, 0.75, 0.625, 0.75, 0.375, 0.75, 0.375, 0.5, 0.375, 0.5, 0.375, 0.75, 0.625, 0.75, 0.375, 0.75, 0.375, 0.75, 0.625, 0.75, 0.625, 0.75, 0.375, 0.75, 0.375, 0.75, 0.625, 0.75, 0.375, 0.75, 0.375, 0.5, 0.375, 0.5, 0.375, 0.75, 0.625, 0.75, 0.625, 0.75, 0.625, 0.75, 0.625, 0.75, 0.625, 0.75, 0.625, 0.5, 0.625, 0.5, 0.625, 0.75, 0.375, 0.75, 0.375, 0.5, 0.375, 0.5, 0.375, 0.75, 0.625, 0.25, 0.625, 0.0, 0.625, 0.0, 0.625, 0.25, 0.375, 0.5, 0.625, 0.5, 0.625, 0.5, 0.375, 0.5, 0.625, 0.75, 0.375, 0.75, 0.375, 0.75, 0.625, 0.75, 0.375, 0.5, 0.625, 0.5, 0.625, 0.5, 0.375, 0.5, 0.625, 0.75, 0.375, 0.75, 0.375, 0.75, 0.625, 0.75, 0.375, 0.75, 0.375, 0.5, 0.375, 0.5, 0.375, 0.75, 0.375, 0.5, 0.625, 0.5, 0.625, 0.75, 0.375, 0.75, 0.375, 0.75, 0.375, 0.5, 0.375, 0.5, 0.375, 0.75, 0.625, 0.75, 0.625, 0.75, 0.625, 0.75, 0.625, 0.75, 0.375, 0.5, 0.625, 0.5, 0.625, 0.5, 0.375, 0.5, 0.625, 0.75, 0.625, 0.75, 0.625, 0.75, 0.625, 0.75, 0.625, 0.75, 0.625, 0.75, 0.625, 0.75, 0.625, 0.75, 0.625, 0.5, 0.625, 0.5, 0.625, 0.5, 0.625, 0.5, 0.625, 0.5, 0.625, 0.5, 0.625, 0.5, 0.625, 0.5, 0.625, 0.0, 0.625, 0.0, 0.625, 0.0, 0.625, 0.0, 0.625, 0.5, 0.625, 0.5, 0.625, 0.5, 0.625, 0.5, 0.625, 0.25, 0.625, 0.0, 0.625, 0.0, 0.625, 0.25, 0.625, 0.75, 0.625, 0.75, 0.625, 0.75, 0.625, 0.75, 0.625, 0.75, 0.625, 0.75, 0.625, 0.75, 0.625, 0.75, 0.625, 0.5, 0.625, 0.5, 0.625, 0.5, 0.625, 0.5, 0.625, 0.5, 0.625, 0.5, 0.625, 0.5, 0.625, 0.5, 0.625, 0.5, 0.625, 0.25, 0.625, 0.25, 0.625, 0.5, 0.625, 0.75, 0.625, 0.75, 0.625, 0.75, 0.625, 0.75, 0.625, 0.75, 0.625, 0.75, 0.625, 0.75, 0.625, 0.75, 0.625, 0.5, 0.625, 0.5, 0.625, 0.5, 0.625, 0.5, 0.625, 0.5, 0.625, 0.5, 0.625, 0.5, 0.625, 0.5, 0.625, 0.5, 0.875, 0.5, 0.875, 0.75, 0.625, 0.75, 0.625, 0.5, 0.625, 0.75, 0.625, 0.75, 0.625, 0.5, 0.625, 0.5, 0.625, 0.75, 0.625, 0.75, 0.625, 0.5, 0.625, 0.5, 0.625, 0.75, 0.625, 0.75, 0.625, 0.5, 0.625, 0.5, 0.625, 0.75, 0.625, 0.75, 0.625, 0.5, 0.625, 0.5, 0.625, 0.75, 0.625, 0.75, 0.625, 0.5, 0.625, 0.5, 0.625, 0.75, 0.625, 0.75, 0.625, 0.5, 0.625, 0.5, 0.625, 0.5, 0.625, 0.5, 0.625, 0.5, 0.625, 0.5, 0.625, 0.5, 0.625, 0.5, 0.625, 0.5, 0.625, 0.75, 0.625, 0.5, 0.625, 0.5, 0.625, 0.75, 0.625, 0.75, 0.625, 0.75, 0.625, 0.75, 0.625, 0.75, 0.625, 0.75, 0.625, 0.75, 0.625, 0.75, 0.625, 0.75, 0.625, 0.75, 0.625, 0.75, 0.625, 0.75, 0.625, 0.75, 0.625, 0.5, 0.625, 0.25, 0.625, 0.25, 0.625, 0.5, 0.625, 0.5, 0.625, 0.5, 0.625, 0.5, 0.625, 0.5, 0.625, 0.75, 0.625, 0.75, 0.625, 0.75, 0.625, 0.75, 0.625, 1.0, 0.625, 0.75, 0.625, 0.75, 0.625, 1.0, 0.625, 0.75, 0.625, 0.75, 0.625, 0.75, 0.625, 0.75, 0.625, 0.75, 0.625, 0.75, 0.625, 0.75, 0.625, 0.75, 0.625, 0.75, 0.625, 0.75, 0.625, 0.75, 0.625, 0.75, 0.625, 0.75, 0.625, 0.75, 0.625, 0.75, 0.625, 0.75, 0.625, 0.75, 0.625, 0.75, 0.625, 0.75, 0.625, 0.75, 0.625, 0.75, 0.625, 0.75, 0.625, 0.75, 0.625, 0.75, 0.625, 0.75, 0.625, 0.75, 0.625, 0.75, 0.625, 0.75, 0.625, 1.0, 0.625, 0.75, 0.625, 0.75, 0.625, 1.0, 0.625, 0.75, 0.625, 0.75, 0.625, 0.75, 0.625, 0.75, 0.625, 0.75, 0.625, 0.75, 0.625, 0.75, 0.625, 0.75, 0.625, 0.75, 0.625, 0.75, 0.625, 0.75, 0.625, 0.75, 0.625, 0.75, 0.625, 0.75, 0.625, 0.75, 0.625, 0.75, 0.625, 0.75, 0.625, 0.75, 0.625, 0.75, 0.625, 0.75, 0.625, 0.75, 0.875, 0.75, 0.875, 0.75, 0.625, 0.75, 0.625, 0.75, 0.625, 0.75, 0.625, 0.75, 0.625, 0.75, 0.625, 0.5, 0.625, 0.5, 0.625, 0.5, 0.625, 0.5, 0.625, 0.5, 0.625, 0.25, 0.625, 0.25, 0.625, 0.5, 0.625, 0.5, 0.625, 0.5, 0.625, 0.5, 0.625, 0.5, 0.625, 0.5, 0.625, 0.5, 0.625, 0.5, 0.625, 0.5, 0.625, 0.5, 0.625, 0.5, 0.625, 0.5, 0.625, 0.5, 0.625, 0.5, 0.625, 0.5, 0.625, 0.5, 0.625, 0.5, 0.625, 0.5, 0.625, 0.5, 0.625, 0.5, 0.625, 0.5, 0.625, 0.5, 0.625, 0.5, 0.625, 0.5, 0.625, 0.5, 0.875, 0.5, 0.625, 0.5, 0.625, 0.5, 0.875, 0.5, 0.625, 0.5, 0.625, 0.5, 0.625, 0.5, 0.625, 0.5, 0.625, 0.5, 0.625, 0.5, 0.625, 0.5, 0.625, 0.5, 0.625, 0.5, 0.625, 0.5, 0.625, 0.5, 0.625, 0.5, 0.625, 0.25, 0.625, 0.25, 0.625, 0.25, 0.625, 0.25, 0.625, 0.5, 0.625, 0.5, 0.625, 0.5, 0.625, 0.5, 0.625, 0.5, 0.625, 0.5, 0.625, 0.5, 0.625, 0.5, 0.625, 0.5, 0.625, 0.5, 0.625, 0.5, 0.625, 0.5])
me_cube_003.use_remesh_fix_poles = True
me_cube_003.use_remesh_preserve_attributes = False
me_cube_003.use_mirror_vertex_groups = False
me_cube_003.update()
me_cube_004 = bpy.data.meshes.new('Cube.004')
me_cube_004.from_pydata([(-1.0, -1.0, -1.0), (-1.0, -1.0, 1.0), (-1.0, 1.0, -1.0), (-1.0, 1.0, 1.0), (15.0, -1.0, -1.0), (15.0, -1.0, 1.0), (15.0, 1.0, -1.0), (15.0, 1.0, 1.0), (-1.0, -3.0, -1.0), (-1.0, -3.0, 1.0), (15.0, -3.0, 1.0), (15.0, -3.0, -1.0), (-1.0, -5.0, -1.0), (-1.0, -5.0, 1.0), (15.0, -5.0, 1.0), (15.0, -5.0, -1.0), (-1.0, -7.0, -1.0), (-1.0, -7.0, 1.0), (15.0, -7.0, 1.0), (15.0, -7.0, -1.0), (-1.0, -9.0, -1.0), (-1.0, -9.0, 1.0), (15.0, -9.0, 1.0), (15.0, -9.0, -1.0), (-1.0, -11.0, -1.0), (-1.0, -11.0, 1.0), (15.0, -11.0, 1.0), (15.0, -11.0, -1.0), (-1.0, -13.0, -1.0), (-1.0, -13.0, 1.0), (15.0, -13.0, 1.0), (15.0, -13.0, -1.0), (-1.0, -15.0, -1.0), (-1.0, -15.0, 1.0), (15.0, -15.0, 1.0), (15.0, -15.0, -1.0), (-1.0, 1.0, 3.0), (15.0, 1.0, 3.0)], [], [(6, 7, 5, 10, 14, 18, 22, 26, 30, 34, 35, 31, 27, 23, 19, 15, 11, 4), (37, 36, 33, 34), (5, 7, 37, 34, 30, 26, 22, 18, 14, 10), (1, 9, 13, 17, 21, 25, 29, 33, 36, 3), (35, 34, 33, 32), (1, 3, 2, 0, 8, 12, 16, 20, 24, 28, 32, 33, 29, 25, 21, 17, 13, 9), (2, 6, 4, 11, 15, 19, 23, 27, 31, 35, 32, 28, 24, 20, 16, 12, 8, 0), (2, 3, 36, 37, 7, 6)])
_uv = me_cube_004.uv_layers.new(name='UVMap')
_uv.uv.foreach_set('vector', [0.01544, 0.7392, 0.007779, 0.678, 0.06905, 0.6703, 0.1303, 0.6626, 0.1916, 0.655, 0.2529, 0.6473, 0.3142, 0.6397, 0.3754, 0.632, 0.4367, 0.6243, 0.498, 0.6167, 0.5056, 0.678, 0.4444, 0.6856, 0.3831, 0.6933, 0.3218, 0.7009, 0.2605, 0.7086, 0.1993, 0.7162, 0.138, 0.7239, 0.07671, 0.7316, 0.0001191, 0.6167, 0.0001194, 0.1227, 0.498, 0.1227, 0.498, 0.6167, 0.06905, 0.6703, 0.007779, 0.678, 0.0001191, 0.6167, 0.498, 0.6167, 0.4367, 0.6243, 0.3754, 0.632, 0.3142, 0.6397, 0.2529, 0.6473, 0.1916, 0.655, 0.1303, 0.6626, 0.06905, 0.06905, 0.1303, 0.07671, 0.1916, 0.08437, 0.2529, 0.09203, 0.3142, 0.09969, 0.3754, 0.1073, 0.4367, 0.115, 0.498, 0.1227, 0.0001194, 0.1227, 0.007779, 0.06139, 0.5059, 0.06187, 0.5059, 0.0001191, 0.9999, 0.0001191, 0.9999, 0.06187, 0.06905, 0.06905, 0.007779, 0.06139, 0.01544, 0.0001191, 0.07671, 0.007778, 0.138, 0.01544, 0.1993, 0.0231, 0.2605, 0.03076, 0.3218, 0.03842, 0.3831, 0.04607, 0.4444, 0.05373, 0.5056, 0.06139, 0.498, 0.1227, 0.4367, 0.115, 0.3754, 0.1073, 0.3142, 0.09969, 0.2529, 0.09203, 0.1916, 0.08437, 0.1303, 0.07671, 0.9999, 0.5559, 0.5059, 0.5559, 0.5059, 0.4941, 0.5059, 0.4324, 0.5059, 0.3706, 0.5059, 0.3089, 0.5059, 0.2471, 0.5059, 0.1854, 0.5059, 0.1236, 0.5059, 0.06187, 0.9999, 0.06187, 0.9999, 0.1236, 0.9999, 0.1854, 0.9999, 0.2471, 0.9999, 0.3089, 0.9999, 0.3706, 0.9999, 0.4324, 0.9999, 0.4941, 0.9999, 0.5559, 0.9999, 0.6176, 0.9999, 0.6794, 0.5059, 0.6794, 0.5059, 0.6176, 0.5059, 0.5559])
me_cube_004.materials.append(mat_material)
me_cube_004.use_remesh_fix_poles = True
me_cube_004.use_remesh_preserve_attributes = False
me_cube_004.use_mirror_vertex_groups = False
me_cube_004.update()
me_cube_005 = bpy.data.meshes.new('Cube.005')
me_cube_005.from_pydata([(-1.0, -1.0, -1.0), (-1.0, -1.0, 1.0), (-1.0, 1.0, -1.0), (-1.0, 1.0, 1.0), (1.0, -1.0, -1.0), (1.0, -1.0, 1.0), (1.0, 1.0, -1.0), (1.0, 1.0, 1.0), (-1.0, -15.0, -1.0), (-1.0, -15.0, 1.0), (1.0, -15.0, 1.0), (1.0, -15.0, -1.0)], [], [(7, 3, 1, 9, 10, 5), (2, 3, 7, 6), (6, 7, 5, 10, 11, 4), (2, 6, 4, 11, 8, 0), (11, 10, 9, 8), (1, 3, 2, 0, 8, 9)])
_uv = me_cube_005.uv_layers.new(name='UVMap')
_uv.uv.foreach_set('vector', [0.2, 0.8, 0.1001, 0.8, 0.1001, 0.7, 0.1001, 8.06e-05, 0.2, 8.065e-05, 0.2, 0.7, 0.3002, 0.1001, 0.3002, 8.065e-05, 0.4002, 8.06e-05, 0.4002, 0.1001, 0.3, 0.8, 0.2, 0.8, 0.2, 0.7, 0.2, 8.065e-05, 0.3, 8.065e-05, 0.3, 0.7, 0.3002, 0.1001, 0.4002, 0.1001, 0.4002, 0.2, 0.4002, 0.8999, 0.3002, 0.8999, 0.3002, 0.2, 0.4002, 0.8999, 0.4002, 0.9999, 0.3002, 0.9999, 0.3002, 0.8999, 0.1001, 0.7, 0.1001, 0.8, 8.06e-05, 0.8, 8.06e-05, 0.7, 8.062e-05, 8.06e-05, 0.1001, 8.06e-05])
me_cube_005.materials.append(mat_material_003)
me_cube_005.use_remesh_fix_poles = True
me_cube_005.use_remesh_preserve_attributes = False
me_cube_005.use_mirror_vertex_groups = False
me_cube_005.update()

# ---- objects
ob_water_tower = bpy.data.objects.new('water_tower', me_cylinder_001)
ob_ventilation_duct = bpy.data.objects.new('ventilation_duct', me_cube)
ob_glass_sky_light = bpy.data.objects.new('glass_sky_light', me_cube_001)
ob_corner_roof_wall = bpy.data.objects.new('corner_roof_wall', me_cube_002)
ob_roof_wall = bpy.data.objects.new('roof_wall', me_cube_003)
ob_slanted_roof = bpy.data.objects.new('slanted_roof', me_cube_004)
ob_roof_fill = bpy.data.objects.new('roof_fill', me_cube_005)

# ---- transforms, parenting, visibility, modifiers, constraints
ob_water_tower.location = (0.0, 0.0, 6.0)
ob_water_tower.scale = (2.0, 2.0, 1.0)
ob_water_tower.lineart.crease_threshold = 0.0
ob_ventilation_duct.location = (-0.09361, 0.5058, 0.09603)
ob_ventilation_duct.lineart.crease_threshold = 0.0
ob_glass_sky_light.location = (-0.09361, 0.5058, 0.09603)
ob_glass_sky_light.lineart.crease_threshold = 0.0
ob_corner_roof_wall.location = (-0.09361, 0.5058, 4.096)
ob_corner_roof_wall.lineart.crease_threshold = 0.0
ob_roof_wall.location = (1.906, 0.5058, 4.096)
ob_roof_wall.lineart.crease_threshold = 0.0
ob_slanted_roof.location = (0.0, 0.0, 0.0)
ob_slanted_roof.lineart.crease_threshold = 0.0
ob_roof_fill.location = (0.0, 0.0, 0.0)
ob_roof_fill.lineart.crease_threshold = 0.0

# ---- collection membership
col_roof_top_objects.objects.link(ob_water_tower)
col_roof_top_objects.objects.link(ob_ventilation_duct)
col_roof_top_objects.objects.link(ob_glass_sky_light)
col_roof_top_objects.objects.link(ob_corner_roof_wall)
col_roof_top_objects.objects.link(ob_roof_wall)
col_roof.objects.link(ob_slanted_roof)
col_roof.objects.link(ob_roof_fill)
def _layer_coll(name, lc=None):
    lc = lc or bpy.context.view_layer.layer_collection
    for c in lc.children:
        if c.name == name: return c
        r = _layer_coll(name, c)
        if r: return r
_layer_coll('roof top objects').exclude = True

# ---- scene / render settings (as saved in the file)
scene.frame_start = 1; scene.frame_end = 250; scene.frame_set(137)
scene.render.engine = 'BLENDER_EEVEE_NEXT'
scene.cycles.use_denoising = False
scene.cycles.samples = 128
scene.cycles.sampling_pattern = 'TABULATED_SOBOL'
scene.cycles.use_adaptive_sampling = False
scene.cycles.use_light_tree = False
scene.view_settings.view_transform = 'Filmic'
bpy.context.view_layer.update()

# ---- added for rendering (the .blend has no active camera and no usable light): camera, sun
cam_auto = bpy.data.cameras.new('AutoCamera')
cam_auto.lens = 50.0
cam_auto.sensor_width = 36.0
cam_auto.clip_end = 1000.0
ob_auto_camera = bpy.data.objects.new('AutoCamera', cam_auto)
scene.collection.objects.link(ob_auto_camera)
ob_auto_camera.location = (31.548, -41.109, 22.0055)
ob_auto_camera.rotation_euler = (1.09748, -7.21219e-08, 0.694738)
scene.camera = ob_auto_camera
light_auto_sun = bpy.data.lights.new('AutoSun', 'SUN')
light_auto_sun.energy = 3.0
light_auto_sun.angle = 0.0523599
ob_auto_sun = bpy.data.objects.new('AutoSun', light_auto_sun)
scene.collection.objects.link(ob_auto_sun)
ob_auto_sun.rotation_euler = (0.872665, 0.174533, 0.523599)
bpy.context.view_layer.update()
